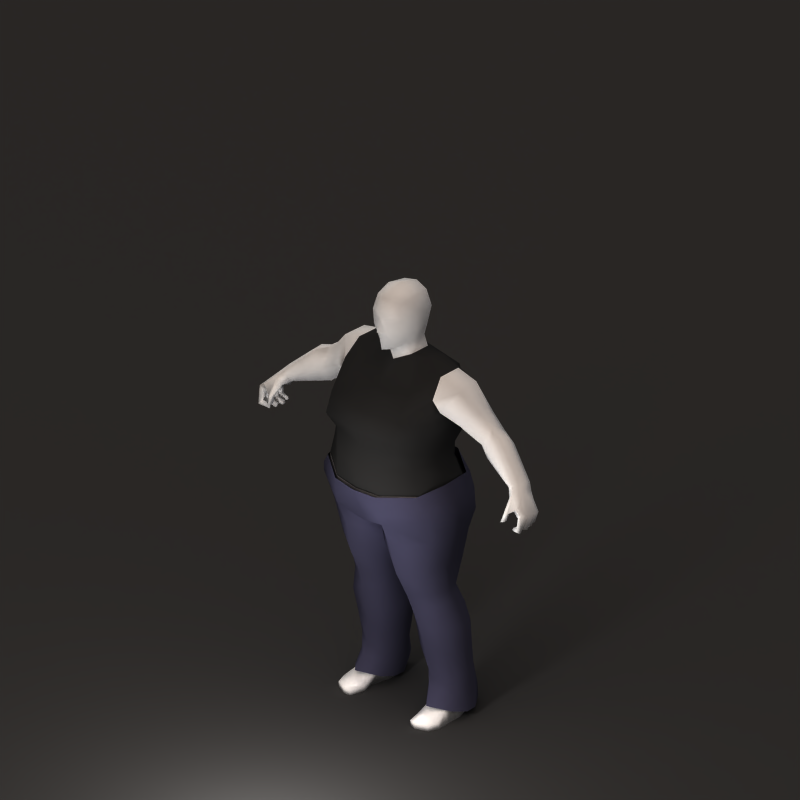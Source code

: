 # Source: jeans_fem_large.blend  (saved by Blender 2.67.0; exported with 4.5.12 LTS)
import bpy
from mathutils import Matrix  # noqa: F401  (used for matrix-valued properties, if any)

bpy.ops.wm.read_factory_settings(use_empty=True)
scene = bpy.context.scene
scene.name = 'Scene'

# ---- collections
col_collection_1 = bpy.data.collections.new('Collection 1'); scene.collection.children.link(col_collection_1)
col_collection_3 = bpy.data.collections.new('Collection 3'); scene.collection.children.link(col_collection_3)
col_collection_5 = bpy.data.collections.new('Collection 5'); scene.collection.children.link(col_collection_5)

# ---- materials (node trees are filled in below, after node groups)
mat_skin = bpy.data.materials.new('Skin')
mat_skin.alpha_threshold = 0.0
mat_skin.diffuse_color = (1.0, 1.0, 1.0, 1.0)
mat_skin.specular_color = (0.7333, 0.6766, 0.5327)
mat_skin.roughness = 0.5
mat_skin.specular_intensity = 0.25
mat_skin.line_color = (0.0, 0.0, 0.0, 1.0)
mat_cloth = bpy.data.materials.new('Cloth')
mat_cloth.alpha_threshold = 0.0
mat_cloth.diffuse_color = (0.1667, 0.1667, 0.1667, 1.0)
mat_cloth.roughness = 0.5
mat_cloth.specular_intensity = 0.0
mat_cloth.line_color = (0.0, 0.0, 0.0, 1.0)
mat_clothed = bpy.data.materials.new('Clothed')
mat_clothed.alpha_threshold = 0.0
mat_clothed.roughness = 0.5
mat_shadow = bpy.data.materials.new('Shadow')
mat_shadow.alpha_threshold = 0.0
mat_shadow.diffuse_color = (0.2159, 0.2159, 0.2159, 1.0)
mat_shadow.roughness = 0.5
mat_shadow.specular_intensity = 0.0
mat_shadow.line_color = (0.0, 0.0, 0.0, 0.5)
mat_denim = bpy.data.materials.new('Denim')
mat_denim.alpha_threshold = 0.0
mat_denim.diffuse_color = (0.2463, 0.2426, 0.3267, 1.0)
mat_denim.specular_color = (0.399, 0.4276, 0.5067)
mat_denim.roughness = 0.5
mat_denim.specular_intensity = 0.3
mat_denim.line_color = (0.0, 0.0, 0.0, 1.0)

# ---- material node trees

# ---- world
world_world = bpy.data.worlds.new('World'); scene.world = world_world
world_world.color = (0.5, 0.5, 0.5)
world_world.use_sun_shadow = False
world_world.sun_shadow_jitter_overblur = 0.0
world_world.cycles.sampling_method = 'MANUAL'
world_world.cycles.sample_map_resolution = 256
world_world.light_settings.ao_factor = 0.33

# ---- cameras
cam_camera = bpy.data.cameras.new('Camera')
cam_camera.type = 'ORTHO'
cam_camera.passepartout_alpha = 0.2
cam_camera.clip_end = 100.0
cam_camera.lens = 60.0
cam_camera.sensor_width = 32.0
cam_camera.sensor_height = 18.0
cam_camera.ortho_scale = 2.8
cam_camera.show_passepartout = False
cam_camera.show_safe_areas = True
cam_camera.dof.focus_distance = 0.0
cam_camera.dof.aperture_fstop = 128.0

# ---- lights
light_sun_000 = bpy.data.lights.new('Sun.000', 'SUN')
light_sun_000.transmission_factor = 0.0
light_sun_000.angle = 1.571
light_sun_000.energy = 1.0
light_sun_000.shadow_buffer_clip_start = 0.5
light_sun_000.shadow_soft_size = 1.0
light_sun_000.shadow_cascade_max_distance = 1000.0
light_sun_000.cycles.use_multiple_importance_sampling = False
light_sun_002 = bpy.data.lights.new('Sun.002', 'SUN')
light_sun_002.color = (0.6961, 0.6865, 1.0)
light_sun_002.transmission_factor = 0.0
light_sun_002.angle = 1.571
light_sun_002.energy = 0.25
light_sun_002.shadow_buffer_clip_start = 0.5
light_sun_002.shadow_soft_size = 1.0
light_sun_002.shadow_cascade_max_distance = 1000.0
light_sun_002.cycles.use_multiple_importance_sampling = False
light_sun_003 = bpy.data.lights.new('Sun.003', 'SUN')
light_sun_003.color = (0.814, 0.6377, 0.5099)
light_sun_003.transmission_factor = 0.0
light_sun_003.angle = 1.571
light_sun_003.energy = 1.0
light_sun_003.shadow_buffer_clip_start = 0.5
light_sun_003.shadow_soft_size = 1.0
light_sun_003.shadow_cascade_max_distance = 1000.0
light_sun_003.cycles.use_multiple_importance_sampling = False
light_point = bpy.data.lights.new('Point', 'POINT')
light_point.transmission_factor = 0.0
light_point.energy = 25.0
light_point.shadow_buffer_clip_start = 0.5
light_point.shadow_soft_size = 0.1
light_point.shadow_maximum_resolution = 0.006
light_point.use_absolute_resolution = True
light_point.cycles.use_multiple_importance_sampling = False

# ---- meshes
me_mehumanmale_001 = bpy.data.meshes.new('meHumanMale.001')
me_mehumanmale_001.from_pydata([(0.0, -0.2049, 1.265), (0.0, -0.09108, 1.456), (0.0, -0.1162, 1.318), (0.0, -0.03307, 1.396), (0.0, 0.1118, 1.416), (0.0, -0.1007, 1.593), (0.0, 0.1174, 1.588), (0.0, -0.07523, 1.662), (-0.01888, 0.0582, 0.6928), (0.008186, -0.05344, 0.6907), (0.09722, -0.1276, 0.7295), (0.09933, 0.1459, 0.7258), (0.237, -0.06441, 0.7692), (0.2376, 0.07677, 0.7639), (0.05839, 0.1064, 0.3683), (0.143, 0.1514, 0.3897), (0.2313, 0.09964, 0.3883), (0.2312, 0.01852, 0.3672), (0.1429, -0.01854, 0.3462), (0.07449, 0.0194, 0.3406), (0.2379, 0.1537, 1.293), (0.2781, 0.09991, 1.365), (0.2864, 0.01425, 1.359), (0.2397, -0.04217, 1.278), (0.2128, 0.101, 1.217), (0.2042, 0.02387, 1.236), (0.05442, 0.07715, 1.656), (0.05509, -0.05458, 1.648), (0.06501, 0.09205, 1.589), (0.06773, -0.06672, 1.587), (0.04063, -0.05926, 1.469), (0.06347, 0.07156, 1.521), (0.1279, 0.1942, 1.251), (0.1596, -0.1787, 1.262), (0.05863, -0.00475, 1.48), (0.0571, 0.06422, 1.48), (0.1504, -0.09978, 0.024), (0.1743, -0.106, 0.02632), (0.2195, -0.08524, 0.024), (0.1504, -0.09548, -4.134e-05), (0.1747, -0.1017, -4.134e-05), (0.2217, -0.08094, -4.134e-05), (0.1721, 0.1389, -4.113e-05), (0.2098, 0.1158, -4.113e-05), (0.2272, 0.0695, -4.113e-05), (0.1883, 0.06935, -4.113e-05), (0.1351, 0.07421, -4.026e-05), (0.136, 0.1158, -4.113e-05), (0.05486, 0.07855, 0.4821), (0.06428, -0.0004427, 0.4585), (0.1265, -0.03669, 0.4375), (0.1955, -0.0004427, 0.4697), (0.1931, 0.07855, 0.4934), (0.1215, 0.1136, 0.4866), (0.1717, 0.1275, 0.07969), (0.2056, 0.1001, 0.07969), (0.2056, 0.06046, 0.07969), (0.1717, 0.03195, 0.07969), (0.1378, 0.06046, 0.07969), (0.1378, 0.1001, 0.07969), (0.0, 0.1888, 0.8202), (0.2541, 0.1053, 0.9314), (0.1119, 0.2152, 0.8865), (0.1027, -0.2051, 0.8893), (0.229, -0.1257, 0.945), (0.2416, 0.07934, 0.9608), (0.1028, 0.1828, 0.9449), (0.2209, -0.1246, 0.9657), (0.1038, -0.2067, 0.9535), (0.08506, 0.1335, 1.111), (0.1401, -0.1735, 1.123), (0.1871, -0.1227, 1.12), (0.2069, 0.06572, 1.109), (0.0, -0.2047, 1.125), (0.1303, -0.08929, 1.322), (0.05856, -0.002499, 1.426), (0.06397, 0.07422, 1.431), (0.1218, 0.172, 1.344), (0.1443, 0.116, 1.375), (0.1297, 0.09033, 1.417), (0.1288, 0.02617, 1.418), (0.1779, -0.03337, 1.351), (0.2219, -0.06607, 1.225), (0.2116, 0.1342, 1.218), (0.3878, 0.1311, 1.2), (0.4096, 0.07243, 1.244), (0.4039, 0.05065, 1.244), (0.3935, 0.01743, 1.184), (0.3441, 0.05889, 1.153), (0.3499, 0.1023, 1.153), (0.0, 0.1879, 0.9508), (0.174, -0.04651, 0.04221), (0.1352, -0.04352, 0.02624), (0.134, -0.03944, -4.092e-05), (0.2344, -0.04352, 0.02624), (0.2371, -0.03944, -4.134e-05), (0.1881, -0.0401, -4.134e-05), (0.08462, 0.1112, 0.2696), (0.1523, 0.165, 0.3021), (0.2266, 0.1067, 0.281), (0.2165, 0.03495, 0.2699), (0.1477, 0.006269, 0.2635), (0.0954, 0.03944, 0.2554), (0.00209, 0.09223, 0.7474), (0.001432, -0.06572, 0.7551), (0.1114, -0.1778, 0.8427), (0.1057, 0.2083, 0.7992), (0.258, -0.09952, 0.8763), (0.2515, 0.1018, 0.8473), (0.09602, 0.1632, 1.169), (0.1563, -0.2106, 1.186), (0.2096, -0.09732, 1.18), (0.2205, 0.115, 1.18), (0.0, 0.1417, 1.166), (0.2189, 0.1618, 1.313), (0.199, 0.08968, 1.392), (0.2011, -1.367e-05, 1.391), (0.2159, -0.05482, 1.324), (0.207, 0.1039, 1.247), (0.2302, -0.01846, 1.263), (0.07545, 0.007863, 1.525), (0.06155, -0.06733, 1.53), (0.0798, 0.009571, 1.586), (0.06511, 0.007558, 1.663), (0.3858, 0.04672, 1.118), (0.4171, 0.01507, 1.166), (0.4506, 0.02811, 1.223), (0.4626, 0.07338, 1.223), (0.4405, 0.1262, 1.169), (0.398, 0.09193, 1.118), (0.5519, 0.05748, 1.066), (0.5388, 0.009244, 1.068), (0.5481, -0.008974, 1.09), (0.5669, -0.006618, 1.105), (0.5835, 0.03672, 1.11), (0.5782, 0.06609, 1.095), (0.6262, 0.02379, 1.055), (0.5979, 0.02688, 1.027), (0.619, -0.01182, 1.06), (0.5973, -0.01558, 1.025), (0.6158, 0.0487, 1.044), (0.591, 0.04821, 1.017), (0.6514, 0.02769, 1.013), (0.6328, 0.02444, 0.9994), (0.6233, 0.04706, 1.002), (0.6396, 0.04759, 1.007), (0.6249, 0.04297, 0.9601), (0.6198, 0.04253, 0.9756), (0.6207, 0.02698, 0.977), (0.626, 0.02736, 0.9599), (0.5881, 0.02501, 0.9649), (0.5909, 0.02701, 0.9766), (0.5891, 0.03441, 0.9762), (0.5855, 0.0355, 0.9656), (0.5749, -0.05434, 0.9891), (0.5778, -0.08006, 0.9902), (0.5875, -0.07164, 0.9906), (0.5844, -0.05517, 0.9888), (0.5888, -0.0471, 1.016), (0.5918, -0.06136, 1.018), (0.5775, -0.06313, 1.02), (0.5741, -0.04709, 1.017), (0.5631, 0.0168, 1.051), (0.5613, -0.01953, 1.058), (0.6052, 0.01047, 1.083), (0.583, -0.02418, 1.084), (0.6086, -0.03297, 0.9503), (0.6011, -0.04476, 0.954), (0.6092, -0.03195, 0.962), (0.604, -0.0402, 0.9645), (0.6287, -0.04949, 0.98), (0.6361, -0.03734, 0.9735), (0.64, -0.06196, 0.9649), (0.6473, -0.04982, 0.9583), (0.5867, 0.01956, 0.9545), (0.5878, 0.01794, 0.9665), (0.5881, 0.007421, 0.9682), (0.5873, 0.004453, 0.9551), (0.6258, 0.005631, 0.9543), (0.6189, 0.007447, 0.9702), (0.6227, 0.02271, 0.9686), (0.6295, 0.02101, 0.9543), (0.5997, -0.001335, 0.9577), (0.6015, -0.00602, 0.9459), (0.5955, -0.01988, 0.9503), (0.5945, -0.0136, 0.9616), (0.6303, -0.02267, 0.9781), (0.6389, -0.02874, 0.964), (0.645, -0.01238, 0.9604), (0.6364, -0.00631, 0.9745), (0.596, 0.05546, 1.07), (0.5715, 0.0539, 1.049), (0.6363, 0.001774, 0.9992), (0.6567, 0.005069, 1.019), (0.6575, -0.02382, 1.025), (0.6472, -0.04898, 1.031), (0.6242, -0.04899, 1.047), (0.6382, -0.02527, 1.002), (0.629, -0.04518, 1.012), (0.603, -0.03798, 1.024), (-0.603, -0.03798, 1.024), (-0.629, -0.04518, 1.012), (-0.6382, -0.02527, 1.002), (-0.6242, -0.04899, 1.047), (-0.6472, -0.04898, 1.031), (-0.6575, -0.02382, 1.025), (-0.6567, 0.005069, 1.019), (-0.6363, 0.001774, 0.9992), (-0.5715, 0.0539, 1.049), (-0.596, 0.05546, 1.07), (-0.6364, -0.00631, 0.9745), (-0.645, -0.01238, 0.9604), (-0.6389, -0.02874, 0.964), (-0.6303, -0.02267, 0.9781), (-0.5945, -0.0136, 0.9616), (-0.5955, -0.01988, 0.9503), (-0.6015, -0.00602, 0.9459), (-0.5997, -0.001335, 0.9577), (-0.6295, 0.02101, 0.9543), (-0.6227, 0.02271, 0.9686), (-0.6189, 0.007447, 0.9702), (-0.6258, 0.005631, 0.9543), (-0.5873, 0.004453, 0.9551), (-0.5881, 0.007421, 0.9682), (-0.5878, 0.01794, 0.9665), (-0.5867, 0.01956, 0.9545), (-0.6473, -0.04982, 0.9583), (-0.64, -0.06196, 0.9649), (-0.6361, -0.03734, 0.9735), (-0.6287, -0.04949, 0.98), (-0.604, -0.0402, 0.9645), (-0.6092, -0.03195, 0.962), (-0.6011, -0.04476, 0.954), (-0.6086, -0.03297, 0.9503), (-0.583, -0.02418, 1.084), (-0.6052, 0.01047, 1.083), (-0.5613, -0.01953, 1.058), (-0.5631, 0.0168, 1.051), (-0.5741, -0.04709, 1.017), (-0.5775, -0.06313, 1.02), (-0.5918, -0.06136, 1.018), (-0.5888, -0.0471, 1.016), (-0.5844, -0.05517, 0.9888), (-0.5875, -0.07164, 0.9906), (-0.5778, -0.08006, 0.9902), (-0.5749, -0.05434, 0.9891), (-0.5855, 0.0355, 0.9656), (-0.5891, 0.03441, 0.9762), (-0.5909, 0.02701, 0.9766), (-0.5881, 0.02501, 0.9649), (-0.626, 0.02736, 0.9599), (-0.6207, 0.02698, 0.977), (-0.6198, 0.04253, 0.9756), (-0.6249, 0.04297, 0.9601), (-0.6396, 0.04759, 1.007), (-0.6233, 0.04706, 1.002), (-0.6328, 0.02444, 0.9994), (-0.6514, 0.02769, 1.013), (-0.591, 0.04821, 1.017), (-0.6158, 0.0487, 1.044), (-0.5973, -0.01558, 1.025), (-0.619, -0.01182, 1.06), (-0.5979, 0.02688, 1.027), (-0.6262, 0.02379, 1.055), (-0.5782, 0.06609, 1.095), (-0.5835, 0.03672, 1.11), (-0.5669, -0.006618, 1.105), (-0.5481, -0.008974, 1.09), (-0.5388, 0.009244, 1.068), (-0.5519, 0.05748, 1.066), (-0.398, 0.09193, 1.118), (-0.4405, 0.1262, 1.169), (-0.4626, 0.07338, 1.223), (-0.4506, 0.02811, 1.223), (-0.4171, 0.01507, 1.166), (-0.3858, 0.04672, 1.118), (0.0, 0.009854, 1.691), (-0.06511, 0.007558, 1.663), (-0.0798, 0.009571, 1.586), (-0.06155, -0.06733, 1.53), (-0.07545, 0.007863, 1.525), (-0.2302, -0.01846, 1.263), (-0.207, 0.1039, 1.247), (-0.2159, -0.05482, 1.324), (-0.2011, -1.367e-05, 1.391), (-0.199, 0.08968, 1.392), (-0.2189, 0.1618, 1.313), (0.0, -0.2358, 1.189), (-0.2205, 0.115, 1.18), (-0.2096, -0.09732, 1.18), (-0.1563, -0.2106, 1.186), (-0.09602, 0.1632, 1.169), (-0.2515, 0.1018, 0.8473), (-0.258, -0.09952, 0.8763), (-0.1057, 0.2083, 0.7992), (-0.1114, -0.1778, 0.8427), (-0.001432, -0.06572, 0.7551), (-0.00209, 0.09223, 0.7474), (-0.0954, 0.03944, 0.2554), (-0.1477, 0.006269, 0.2635), (-0.2165, 0.03495, 0.2699), (-0.2266, 0.1067, 0.281), (-0.1523, 0.165, 0.3021), (-0.08462, 0.1112, 0.2696), (-0.1881, -0.0401, -4.134e-05), (-0.2371, -0.03944, -4.134e-05), (-0.2344, -0.04352, 0.02624), (-0.134, -0.03944, -4.092e-05), (-0.1352, -0.04352, 0.02624), (-0.174, -0.04651, 0.04221), (0.0, 0.1173, 1.113), (-0.3499, 0.1023, 1.153), (-0.3441, 0.05889, 1.153), (-0.3935, 0.01743, 1.184), (-0.4039, 0.05065, 1.244), (-0.4096, 0.07243, 1.244), (-0.3878, 0.1311, 1.2), (-0.2116, 0.1342, 1.218), (-0.2219, -0.06607, 1.225), (-0.1779, -0.03337, 1.351), (-0.1288, 0.02617, 1.418), (-0.1297, 0.09033, 1.417), (-0.1443, 0.116, 1.375), (-0.1218, 0.172, 1.344), (-0.06397, 0.07422, 1.431), (-0.05856, -0.002499, 1.426), (-0.1303, -0.08929, 1.322), (-0.2069, 0.06572, 1.109), (-0.1871, -0.1227, 1.12), (-0.1401, -0.1735, 1.123), (-0.08506, 0.1335, 1.111), (-0.1038, -0.2067, 0.9535), (-0.2209, -0.1246, 0.9657), (-0.1028, 0.1828, 0.9449), (-0.2416, 0.07934, 0.9608), (0.0, -0.2182, 0.9503), (-0.229, -0.1257, 0.945), (-0.1027, -0.2051, 0.8893), (-0.1119, 0.2152, 0.8865), (-0.2541, 0.1053, 0.9314), (0.0, -0.1519, 0.7961), (-0.1378, 0.1001, 0.07969), (-0.1378, 0.06046, 0.07969), (-0.1717, 0.03195, 0.07969), (-0.2056, 0.06046, 0.07969), (-0.2056, 0.1001, 0.07969), (-0.1717, 0.1275, 0.07969), (-0.1215, 0.1136, 0.4866), (-0.1931, 0.07855, 0.4934), (-0.1955, -0.0004427, 0.4697), (-0.1265, -0.03669, 0.4375), (-0.06428, -0.0004427, 0.4585), (-0.05486, 0.07855, 0.4821), (-0.136, 0.1158, -4.113e-05), (-0.1351, 0.07421, -4.026e-05), (-0.1883, 0.06935, -4.113e-05), (-0.2272, 0.0695, -4.113e-05), (-0.2098, 0.1158, -4.113e-05), (-0.1721, 0.1389, -4.113e-05), (-0.2217, -0.08094, -4.134e-05), (-0.1747, -0.1017, -4.134e-05), (-0.1504, -0.09548, -4.134e-05), (-0.2195, -0.08524, 0.024), (-0.1743, -0.106, 0.02632), (-0.1504, -0.09978, 0.024), (-0.0571, 0.06422, 1.48), (-0.05863, -0.00475, 1.48), (-0.1596, -0.1787, 1.262), (-0.1279, 0.1942, 1.251), (-0.06347, 0.07156, 1.521), (-0.04063, -0.05926, 1.469), (-0.06773, -0.06672, 1.587), (-0.06501, 0.09205, 1.589), (-0.05509, -0.05458, 1.648), (-0.05442, 0.07715, 1.656), (-0.2042, 0.02387, 1.236), (-0.2128, 0.101, 1.217), (-0.2397, -0.04217, 1.278), (-0.2864, 0.01425, 1.359), (-0.2781, 0.09991, 1.365), (-0.2379, 0.1537, 1.293), (-0.07449, 0.0194, 0.3406), (-0.1429, -0.01854, 0.3462), (-0.2312, 0.01852, 0.3672), (-0.2313, 0.09964, 0.3883), (-0.143, 0.1514, 0.3897), (-0.05839, 0.1064, 0.3683), (-0.2376, 0.07677, 0.7639), (-0.237, -0.06441, 0.7692), (-0.09933, 0.1459, 0.7258), (-0.09722, -0.1276, 0.7295), (-0.008186, -0.05344, 0.6907), (0.01888, 0.0582, 0.6928), (0.0, 0.08264, 1.67), (0.0, 0.187, 1.227), (0.0, 0.08562, 1.47), (0.0, 0.1583, 1.331), (0.0, 0.09351, 1.519), (0.0, -0.03271, 1.434), (0.1196, -0.0455, 0.5071), (0.1906, -0.01547, 0.5206), (0.06031, -0.006094, 0.499), (0.04544, 0.05341, 0.5052), (0.1899, 0.05966, 0.5242), (0.1185, 0.09662, 0.5129), (-0.1185, 0.09662, 0.5129), (-0.1899, 0.05966, 0.5242), (-0.04544, 0.05341, 0.5052), (-0.06031, -0.006094, 0.499), (-0.1906, -0.01547, 0.5206), (-0.1196, -0.0455, 0.5071), (0.07992, 0.1395, 1.038), (0.2042, 0.06462, 1.045), (0.1892, -0.1347, 1.056), (0.1054, -0.2041, 1.054), (-0.1054, -0.2041, 1.054), (-0.1892, -0.1347, 1.056), (-0.2042, 0.06462, 1.045), (-0.07992, 0.1395, 1.038), (0.0, -0.2276, 1.052), (0.0, 0.1317, 1.037), (-0.01472, -0.09056, 1.525), (0.01472, -0.09056, 1.525), (0.0, -0.1004, 1.522), (-0.01033, -0.09186, 1.575), (0.01033, -0.09186, 1.575), (0.0, -0.09728, 1.578), (-0.02072, -0.08901, 1.532), (0.02072, -0.08901, 1.532), (0.0, -0.1157, 1.537), (-0.4746, 0.07485, 1.092), (-0.5092, 0.0964, 1.132), (-0.5229, 0.05519, 1.167), (-0.5086, 0.01086, 1.165), (-0.4824, 0.003117, 1.129), (-0.462, 0.02812, 1.093), (0.462, 0.02812, 1.093), (0.4824, 0.003117, 1.129), (0.5086, 0.01086, 1.165), (0.5229, 0.05519, 1.167), (0.5092, 0.0964, 1.132), (0.4746, 0.07485, 1.092), (0.1133, 0.09737, 0.1748), (0.164, 0.1316, 0.1863), (0.2178, 0.09522, 0.1802), (0.213, 0.04834, 0.1749), (0.1618, 0.02078, 0.1719), (0.1185, 0.05048, 0.168), (-0.1185, 0.05048, 0.168), (-0.1618, 0.02078, 0.1719), (-0.213, 0.04834, 0.1749), (-0.2178, 0.09522, 0.1802), (-0.164, 0.1316, 0.1863), (-0.1133, 0.09737, 0.1748), (0.1144, -0.1105, 0.6134), (0.2091, -0.06455, 0.6409), (0.03825, -0.03503, 0.5744), (0.01205, 0.06178, 0.5822), (0.209, 0.07583, 0.6401), (0.1149, 0.138, 0.6057), (-0.1149, 0.138, 0.6057), (-0.209, 0.07583, 0.6401), (-0.01205, 0.06178, 0.5822), (-0.03825, -0.03503, 0.5744), (-0.2091, -0.06455, 0.6409), (-0.1144, -0.1105, 0.6134), (0.1729, -0.009896, 0.05753), (0.1365, 0.003482, 0.04955), (0.1498, 0.007119, -4.059e-05), (0.22, 0.003482, 0.04955), (0.2322, 0.004763, -4.125e-05), (0.1906, 0.004361, -4.125e-05), (-0.1906, 0.004361, -4.125e-05), (-0.2322, 0.004763, -4.125e-05), (-0.22, 0.003482, 0.04955), (-0.1498, 0.007119, -4.059e-05), (-0.1365, 0.003482, 0.04955), (-0.1729, -0.009896, 0.05753), (0.3195, 0.1419, 1.243), (0.3455, 0.08611, 1.293), (0.3469, 0.03333, 1.29), (0.3232, -0.005965, 1.232), (0.2718, 0.09068, 1.182), (0.2775, 0.04221, 1.187), (-0.2775, 0.04221, 1.187), (-0.2718, 0.09068, 1.182), (-0.3232, -0.005965, 1.232), (-0.3469, 0.03333, 1.29), (-0.3455, 0.08611, 1.293), (-0.3195, 0.1419, 1.243)], [], [(88, 89, 129, 124), (87, 88, 124, 125), (86, 87, 125, 126), (85, 86, 126, 127), (84, 85, 127, 128), (89, 84, 128, 129), (47, 42, 45, 46), (45, 42, 43, 44), (6, 393, 26, 28), (29, 27, 7, 5), (397, 6, 28, 31), (395, 397, 31, 35), (1, 398, 34, 30), (77, 32, 394, 396), (2, 0, 33, 74), (4, 395, 35, 76), (398, 3, 75, 34), (76, 35, 34, 75), (77, 396, 4, 76), (75, 3, 2, 74), (37, 40, 41, 38), (36, 39, 40, 37), (54, 42, 47, 59), (55, 43, 42, 54), (56, 44, 43, 55), (59, 47, 46, 58), (67, 64, 61, 65), (335, 340, 63, 68), (66, 62, 60, 90), (65, 61, 62, 66), (68, 63, 64, 67), (80, 75, 74, 81), (79, 76, 75, 80), (78, 77, 76, 79), (92, 36, 37, 91), (91, 37, 38, 94), (93, 39, 36, 92), (96, 40, 39, 93), (94, 38, 41, 95), (95, 41, 40, 96), (15, 98, 97, 14), (16, 99, 98, 15), (17, 100, 99, 16), (18, 101, 100, 17), (19, 102, 101, 18), (14, 97, 102, 19), (60, 103, 104, 340), (103, 8, 9, 104), (62, 106, 103, 60), (106, 11, 8, 103), (340, 104, 105, 63), (104, 9, 10, 105), (63, 105, 107, 64), (105, 10, 12, 107), (61, 108, 106, 62), (108, 13, 11, 106), (64, 107, 108, 61), (107, 12, 13, 108), (310, 113, 109, 69), (112, 72, 69, 109), (70, 110, 287, 73), (110, 70, 71, 111), (111, 71, 72, 112), (25, 119, 118, 24), (119, 82, 83, 118), (114, 20, 24, 118), (20, 114, 115, 21), (114, 78, 79, 115), (21, 115, 116, 22), (115, 79, 80, 116), (22, 116, 117, 23), (116, 80, 81, 117), (23, 117, 119, 25), (30, 34, 120, 121), (31, 120, 34, 35), (29, 121, 120, 122), (28, 122, 120, 31), (27, 29, 122, 123), (26, 123, 122, 28), (7, 27, 123, 276), (393, 276, 123, 26), (149, 142, 143, 148), (181, 180, 143, 142), (199, 139, 197, 198), (144, 143, 137, 141), (191, 141, 137, 162), (199, 163, 162, 139), (192, 162, 137, 143), (197, 139, 162, 192), (196, 195, 194, 138), (196, 138, 164, 165), (194, 193, 164, 138), (190, 164, 136, 140), (145, 140, 136, 142), (193, 142, 136, 164), (145, 144, 141, 140), (190, 140, 141, 191), (135, 190, 191, 130), (145, 146, 147, 144), (142, 149, 146, 145), (144, 147, 148, 143), (148, 151, 150, 149), (147, 152, 151, 148), (149, 150, 153, 146), (146, 153, 152, 147), (151, 152, 153, 150), (132, 131, 162, 163), (131, 130, 191, 162), (135, 134, 164, 190), (134, 133, 165, 164), (133, 132, 163, 165), (156, 155, 154, 157), (161, 154, 155, 160), (158, 157, 154, 161), (160, 155, 156, 159), (159, 156, 157, 158), (196, 159, 158, 199), (165, 160, 159, 196), (199, 158, 161, 163), (163, 161, 160, 165), (169, 168, 166, 167), (172, 167, 166, 173), (173, 166, 168, 171), (170, 169, 167, 172), (171, 168, 169, 170), (197, 171, 170, 198), (198, 170, 172, 195), (194, 173, 171, 197), (195, 172, 173, 194), (176, 175, 174, 177), (181, 174, 175, 180), (178, 177, 174, 181), (180, 175, 176, 179), (179, 176, 177, 178), (192, 179, 178, 193), (143, 180, 179, 192), (193, 178, 181, 142), (185, 182, 183, 184), (189, 182, 185, 186), (188, 183, 182, 189), (187, 184, 183, 188), (186, 185, 184, 187), (197, 186, 187, 194), (194, 187, 188, 193), (193, 188, 189, 192), (192, 189, 186, 197), (199, 198, 195, 196), (17, 51, 50, 18), (16, 52, 51, 17), (18, 50, 49, 19), (14, 19, 49, 48), (14, 48, 53, 15), (15, 53, 52, 16), (385, 384, 348, 347), (386, 385, 347, 352), (386, 352, 351, 381), (382, 381, 351, 350), (384, 383, 349, 348), (383, 382, 350, 349), (200, 203, 204, 201), (207, 202, 213, 210), (206, 207, 210, 211), (205, 206, 211, 212), (202, 205, 212, 213), (213, 212, 215, 214), (212, 211, 216, 215), (211, 210, 217, 216), (210, 213, 214, 217), (214, 215, 216, 217), (206, 257, 218, 221), (256, 207, 220, 219), (207, 206, 221, 220), (220, 221, 222, 223), (219, 220, 223, 224), (221, 218, 225, 222), (218, 219, 224, 225), (223, 222, 225, 224), (204, 205, 226, 227), (205, 202, 228, 226), (201, 204, 227, 229), (202, 201, 229, 228), (228, 229, 230, 231), (229, 227, 232, 230), (226, 228, 231, 233), (227, 226, 233, 232), (230, 232, 233, 231), (236, 234, 239, 238), (200, 236, 238, 241), (234, 203, 240, 239), (203, 200, 241, 240), (240, 241, 242, 243), (239, 240, 243, 244), (241, 238, 245, 242), (238, 239, 244, 245), (243, 242, 245, 244), (266, 234, 236, 267), (265, 235, 234, 266), (264, 209, 235, 265), (268, 237, 208, 269), (267, 236, 237, 268), (248, 249, 246, 247), (253, 252, 247, 246), (250, 253, 246, 249), (252, 251, 248, 247), (251, 250, 249, 248), (255, 256, 251, 252), (257, 254, 253, 250), (254, 255, 252, 253), (264, 269, 208, 209), (209, 208, 258, 259), (254, 259, 258, 255), (206, 235, 263, 257), (254, 257, 263, 259), (209, 259, 263, 235), (205, 261, 235, 206), (203, 234, 235, 261), (203, 261, 205, 204), (202, 207, 237, 260), (207, 256, 262, 237), (200, 260, 237, 236), (208, 237, 262, 258), (255, 258, 262, 256), (200, 201, 202, 260), (218, 257, 256, 219), (250, 251, 256, 257), (393, 374, 277, 276), (7, 276, 277, 373), (374, 372, 278, 277), (373, 277, 278, 371), (372, 369, 280, 278), (371, 278, 280, 279), (369, 365, 366, 280), (370, 279, 280, 366), (377, 375, 281, 283), (284, 283, 319, 320), (378, 377, 283, 284), (285, 284, 320, 321), (379, 378, 284, 285), (286, 285, 321, 322), (380, 379, 285, 286), (286, 282, 376, 380), (281, 282, 317, 318), (375, 376, 282, 281), (289, 288, 327, 328), (290, 289, 328, 329), (329, 73, 287, 290), (288, 291, 330, 327), (310, 330, 291, 113), (293, 292, 387, 388), (336, 339, 292, 293), (292, 294, 389, 387), (339, 338, 294, 292), (295, 293, 388, 390), (337, 336, 293, 295), (296, 295, 390, 391), (340, 337, 295, 296), (294, 297, 392, 389), (338, 60, 297, 294), (297, 296, 391, 392), (60, 340, 296, 297), (386, 381, 298, 303), (381, 382, 299, 298), (382, 383, 300, 299), (383, 384, 301, 300), (384, 385, 302, 301), (385, 386, 303, 302), (305, 304, 360, 359), (306, 305, 359, 362), (304, 307, 361, 360), (307, 308, 364, 361), (309, 306, 362, 363), (308, 309, 363, 364), (322, 321, 324, 323), (321, 320, 325, 324), (320, 319, 326, 325), (331, 332, 336, 337), (334, 333, 338, 339), (333, 90, 60, 338), (335, 331, 337, 340), (332, 334, 339, 336), (341, 342, 354, 353), (344, 345, 357, 356), (345, 346, 358, 357), (346, 341, 353, 358), (364, 363, 360, 361), (363, 362, 359, 360), (325, 326, 2, 3), (323, 324, 4, 396), (324, 325, 366, 365), (398, 366, 325, 3), (4, 324, 365, 395), (367, 0, 2, 326), (323, 396, 394, 368), (1, 370, 366, 398), (395, 365, 369, 397), (397, 369, 372, 6), (371, 5, 7, 373), (6, 372, 374, 393), (355, 356, 357, 358), (353, 354, 355, 358), (311, 270, 271, 316), (316, 271, 272, 315), (315, 272, 273, 314), (314, 273, 274, 313), (313, 274, 275, 312), (312, 275, 270, 311), (399, 50, 51, 400), (401, 49, 50, 399), (402, 48, 49, 401), (400, 51, 52, 403), (403, 52, 53, 404), (404, 53, 48, 402), (407, 352, 347, 405), (405, 347, 348, 406), (406, 348, 349, 409), (408, 351, 352, 407), (410, 350, 351, 408), (409, 349, 350, 410), (69, 411, 420, 310), (411, 66, 90, 420), (72, 412, 411, 69), (412, 65, 66, 411), (71, 413, 412, 72), (413, 67, 65, 412), (70, 414, 413, 71), (414, 68, 67, 413), (73, 419, 414, 70), (419, 335, 68, 414), (329, 415, 419, 73), (415, 331, 335, 419), (328, 416, 415, 329), (416, 332, 331, 415), (327, 417, 416, 328), (417, 334, 332, 416), (330, 418, 417, 327), (418, 333, 334, 417), (310, 420, 418, 330), (420, 90, 333, 418), (0, 367, 290, 287), (0, 287, 110, 33), (33, 110, 111, 82), (82, 111, 112, 83), (32, 83, 112, 109), (32, 109, 113, 394), (113, 291, 368, 394), (288, 317, 368, 291), (288, 289, 318, 317), (289, 290, 367, 318), (32, 77, 78, 114), (286, 322, 323, 368), (117, 33, 82, 119), (326, 319, 283, 367), (281, 318, 367, 283), (32, 114, 118, 83), (282, 286, 368, 317), (1, 30, 422, 423), (1, 423, 421, 370), (30, 121, 428, 422), (29, 425, 428, 121), (5, 426, 425, 29), (5, 371, 424, 426), (279, 427, 424, 371), (279, 370, 421, 427), (421, 423, 429, 427), (422, 428, 429, 423), (426, 424, 427, 429), (428, 425, 426, 429), (270, 430, 431, 271), (430, 269, 264, 431), (271, 431, 432, 272), (431, 264, 265, 432), (272, 432, 433, 273), (432, 265, 266, 433), (273, 433, 434, 274), (433, 266, 267, 434), (274, 434, 435, 275), (434, 267, 268, 435), (275, 435, 430, 270), (435, 268, 269, 430), (129, 441, 436, 124), (441, 130, 131, 436), (124, 436, 437, 125), (436, 131, 132, 437), (125, 437, 438, 126), (437, 132, 133, 438), (126, 438, 439, 127), (438, 133, 134, 439), (127, 439, 440, 128), (439, 134, 135, 440), (128, 440, 441, 129), (440, 135, 130, 441), (98, 443, 442, 97), (443, 54, 59, 442), (99, 444, 443, 98), (444, 55, 54, 443), (100, 445, 444, 99), (445, 56, 55, 444), (101, 446, 445, 100), (446, 57, 56, 445), (102, 447, 446, 101), (447, 58, 57, 446), (97, 442, 447, 102), (442, 59, 58, 447), (298, 448, 453, 303), (448, 342, 341, 453), (299, 449, 448, 298), (449, 343, 342, 448), (300, 450, 449, 299), (450, 344, 343, 449), (301, 451, 450, 300), (451, 345, 344, 450), (302, 452, 451, 301), (452, 346, 345, 451), (303, 453, 452, 302), (453, 341, 346, 452), (10, 454, 455, 12), (454, 399, 400, 455), (9, 456, 454, 10), (456, 401, 399, 454), (8, 457, 456, 9), (457, 402, 401, 456), (12, 455, 458, 13), (455, 400, 403, 458), (13, 458, 459, 11), (458, 403, 404, 459), (11, 459, 457, 8), (459, 404, 402, 457), (392, 462, 460, 389), (462, 407, 405, 460), (389, 460, 461, 387), (460, 405, 406, 461), (387, 461, 464, 388), (461, 406, 409, 464), (391, 463, 462, 392), (463, 408, 407, 462), (390, 465, 463, 391), (465, 410, 408, 463), (388, 464, 465, 390), (464, 409, 410, 465), (58, 467, 466, 57), (467, 92, 91, 466), (57, 466, 469, 56), (466, 91, 94, 469), (46, 468, 467, 58), (468, 93, 92, 467), (45, 471, 468, 46), (471, 96, 93, 468), (56, 469, 470, 44), (469, 94, 95, 470), (44, 470, 471, 45), (470, 95, 96, 471), (355, 472, 473, 356), (472, 304, 305, 473), (356, 473, 474, 344), (473, 305, 306, 474), (354, 475, 472, 355), (475, 307, 304, 472), (342, 476, 475, 354), (476, 308, 307, 475), (344, 474, 477, 343), (474, 306, 309, 477), (343, 477, 476, 342), (477, 309, 308, 476), (88, 483, 482, 89), (483, 25, 24, 482), (20, 478, 482, 24), (478, 84, 89, 482), (84, 478, 479, 85), (478, 20, 21, 479), (85, 479, 480, 86), (479, 21, 22, 480), (86, 480, 481, 87), (480, 22, 23, 481), (87, 481, 483, 88), (481, 23, 25, 483), (312, 484, 486, 313), (484, 375, 377, 486), (313, 486, 487, 314), (486, 377, 378, 487), (314, 487, 488, 315), (487, 378, 379, 488), (315, 488, 489, 316), (488, 379, 380, 489), (376, 485, 489, 380), (485, 311, 316, 489), (311, 485, 484, 312), (485, 376, 375, 484), (33, 117, 81, 74)])
me_mehumanmale_001.polygons.foreach_set('use_smooth', [True] * 488)
me_mehumanmale_001.polygons.foreach_set('material_index', [0, 0, 0, 0, 0, 0, 0, 0, 0, 0, 0, 0, 0, 1, 1, 0, 0, 0, 1, 1, 0, 0, 0, 0, 0, 0, 2, 2, 2, 2, 2, 1, 1, 1, 0, 0, 0, 0, 0, 0, 2, 2, 2, 2, 2, 2, 2, 2, 2, 2, 2, 2, 2, 2, 2, 2, 2, 2, 1, 1, 1, 1, 1, 0, 1, 1, 0, 1, 0, 1, 0, 1, 1, 0, 0, 0, 0, 0, 0, 0, 0, 0, 0, 0, 0, 0, 0, 0, 0, 0, 0, 0, 0, 0, 0, 0, 0, 0, 0, 0, 0, 0, 0, 2, 0, 0, 0, 0, 0, 0, 0, 0, 0, 0, 0, 0, 0, 0, 0, 0, 2, 2, 0, 0, 0, 0, 0, 0, 0, 2, 2, 2, 0, 0, 0, 0, 0, 2, 0, 0, 2, 0, 0, 0, 0, 0, 0, 2, 2, 2, 2, 2, 2, 2, 2, 2, 2, 2, 2, 0, 0, 0, 0, 0, 0, 2, 0, 0, 2, 0, 0, 0, 0, 0, 2, 2, 2, 0, 0, 0, 0, 0, 0, 0, 2, 2, 0, 0, 0, 0, 0, 0, 0, 0, 0, 0, 0, 0, 0, 0, 0, 0, 2, 0, 0, 0, 0, 0, 0, 0, 0, 0, 0, 0, 0, 0, 0, 0, 0, 0, 0, 0, 0, 0, 0, 0, 0, 0, 0, 0, 0, 0, 0, 1, 1, 0, 1, 0, 1, 0, 0, 1, 0, 1, 1, 1, 1, 1, 2, 2, 2, 2, 2, 2, 2, 2, 2, 2, 2, 2, 2, 2, 2, 2, 2, 2, 0, 0, 0, 0, 0, 0, 1, 1, 1, 2, 2, 2, 2, 2, 0, 0, 0, 0, 0, 0, 1, 1, 0, 0, 0, 1, 1, 0, 0, 0, 0, 0, 0, 0, 0, 0, 0, 0, 0, 0, 2, 2, 2, 2, 2, 2, 2, 2, 2, 2, 2, 2, 1, 1, 1, 1, 1, 1, 1, 1, 1, 1, 1, 1, 1, 1, 1, 1, 1, 1, 1, 1, 1, 1, 1, 1, 1, 1, 1, 1, 1, 1, 1, 1, 1, 1, 1, 1, 1, 0, 0, 0, 0, 0, 0, 0, 0, 0, 0, 0, 0, 0, 0, 0, 0, 0, 0, 0, 0, 0, 0, 0, 0, 0, 0, 0, 0, 0, 0, 0, 0, 0, 0, 0, 0, 2, 2, 2, 2, 2, 2, 2, 2, 2, 2, 2, 2, 2, 2, 2, 2, 2, 2, 2, 2, 2, 2, 2, 2, 2, 2, 2, 2, 2, 2, 2, 2, 2, 2, 2, 2, 2, 2, 2, 2, 2, 2, 2, 2, 2, 2, 2, 2, 0, 0, 0, 0, 0, 0, 0, 0, 0, 0, 0, 0, 0, 0, 0, 0, 0, 0, 0, 0, 0, 0, 0, 0, 0, 0, 0, 0, 0, 0, 0, 0, 0, 0, 0, 0, 0, 0, 0, 0, 0, 0, 0, 0, 0, 0, 0, 0, 1])
_k = set([(117, 119), (118, 119), (281, 282), (281, 283)])
me_mehumanmale_001.attributes.new('sharp_edge', 'BOOLEAN', 'EDGE').data.foreach_set('value', [ (min(e.vertices), max(e.vertices)) in _k for e in me_mehumanmale_001.edges])
_uv = me_mehumanmale_001.uv_layers.new(name='UVTex')
_uv.uv.foreach_set('vector', [0.7214, 0.7832, 0.727, 0.7677, 0.7557, 0.7751, 0.7496, 0.7924, 0.7219, 0.8143, 0.7214, 0.7832, 0.7496, 0.7924, 0.7451, 0.8187, 0.7053, 0.8423, 0.7219, 0.8143, 0.7451, 0.8187, 0.7382, 0.8458, 0.7017, 0.8614, 0.7053, 0.8423, 0.7382, 0.8458, 0.7349, 0.8641, 0.6952, 0.8911, 0.7017, 0.8614, 0.7349, 0.8641, 0.7279, 0.8964, 0.6901, 0.9199, 0.6952, 0.8911, 0.7279, 0.8964, 0.7227, 0.9299, 0.9859, 0.1527, 0.9638, 0.1666, 0.9588, 0.1193, 0.9888, 0.124, 0.9588, 0.1193, 0.9638, 0.1666, 0.946, 0.1475, 0.9364, 0.1193, 0.6797, 0.1507, 0.6344, 0.1974, 0.6181, 0.1604, 0.6344, 0.123, 0.5382, 0.1093, 0.5386, 0.1447, 0.5, 0.1649, 0.5, 0.1142, 0.6907, 0.07318, 0.6797, 0.1507, 0.6344, 0.123, 0.6291, 0.06925, 0.6992, 0.02494, 0.6907, 0.07318, 0.6291, 0.06925, 0.6321, 0.03525, 0.5, 0.05332, 0.5, 0.003533, 0.5701, 0.02649, 0.5218, 0.05066, 0.7176, 0.7363, 0.6938, 0.7134, 0.7245, 0.6887, 0.743, 0.7178, 0.5001, 0.76, 0.5001, 0.7283, 0.5754, 0.7389, 0.5405, 0.7637, 0.5252, 0.8843, 0.5072, 0.8648, 0.5103, 0.8462, 0.5316, 0.8534, 0.5001, 0.8124, 0.5001, 0.793, 0.523, 0.8174, 0.5072, 0.8288, 0.5316, 0.8534, 0.5103, 0.8462, 0.5072, 0.8288, 0.523, 0.8174, 0.5612, 0.8887, 0.5376, 0.9046, 0.5252, 0.8843, 0.5316, 0.8534, 0.523, 0.8174, 0.5001, 0.793, 0.5001, 0.76, 0.5405, 0.7637, 0.905, 0.0227, 0.9127, 0.008928, 0.9311, 0.03365, 0.9171, 0.03614, 0.8971, 0.01878, 0.8959, 0.005576, 0.9127, 0.008928, 0.905, 0.0227, 0.7455, 0.07328, 0.7491, 0.021, 0.7758, 0.02609, 0.7722, 0.08462, 0.8956, 0.1675, 0.946, 0.1475, 0.9638, 0.1666, 0.9147, 0.1909, 0.876, 0.1419, 0.9364, 0.1193, 0.946, 0.1475, 0.8956, 0.1675, 0.7722, 0.08462, 0.7758, 0.02609, 0.8037, 0.03166, 0.8024, 0.09491, 0.5892, 0.579, 0.5938, 0.5589, 0.656, 0.5612, 0.6484, 0.5836, 0.5001, 0.5797, 0.5001, 0.4801, 0.547, 0.54, 0.5408, 0.5809, 0.6871, 0.5903, 0.6958, 0.5625, 0.7303, 0.5495, 0.7133, 0.5977, 0.6484, 0.5836, 0.656, 0.5612, 0.6958, 0.5625, 0.6871, 0.5903, 0.5408, 0.5809, 0.547, 0.54, 0.5938, 0.5589, 0.5892, 0.579, 0.5589, 0.823, 0.523, 0.8174, 0.5405, 0.7637, 0.5552, 0.7826, 0.5637, 0.8518, 0.5316, 0.8534, 0.523, 0.8174, 0.5589, 0.823, 0.5709, 0.8775, 0.5612, 0.8887, 0.5316, 0.8534, 0.5637, 0.8518, 0.8689, 0.03073, 0.8971, 0.01878, 0.905, 0.0227, 0.8865, 0.04714, 0.8865, 0.04714, 0.905, 0.0227, 0.9171, 0.03614, 0.9171, 0.06014, 0.8618, 0.01734, 0.8959, 0.005576, 0.8971, 0.01878, 0.8689, 0.03073, 0.9569, 0.0583, 0.9579, 0.01228, 0.9736, 0.01495, 0.9891, 0.0556, 0.9171, 0.06014, 0.9171, 0.03614, 0.9311, 0.03365, 0.9312, 0.0619, 0.9312, 0.0619, 0.9311, 0.03365, 0.9579, 0.01228, 0.9569, 0.0583, 0.6279, 0.2249, 0.6552, 0.1834, 0.6981, 0.2026, 0.6623, 0.244, 0.7791, 0.3316, 0.8082, 0.2812, 0.843, 0.317, 0.8133, 0.3602, 0.7544, 0.3096, 0.7827, 0.2607, 0.8082, 0.2812, 0.7791, 0.3316, 0.7208, 0.2822, 0.7515, 0.2397, 0.7827, 0.2607, 0.7544, 0.3096, 0.6955, 0.2599, 0.7276, 0.2173, 0.7515, 0.2397, 0.7208, 0.2822, 0.6623, 0.244, 0.6981, 0.2026, 0.7276, 0.2173, 0.6955, 0.2599, 0.5001, 0.3707, 0.51, 0.3998, 0.5109, 0.4615, 0.5001, 0.4801, 0.51, 0.3998, 0.5579, 0.3773, 0.5793, 0.4026, 0.5109, 0.4615, 0.6958, 0.5625, 0.6978, 0.5369, 0.7344, 0.5286, 0.7303, 0.5495, 0.5044, 0.3655, 0.5257, 0.3419, 0.5579, 0.3773, 0.51, 0.3998, 0.5001, 0.4801, 0.5109, 0.4615, 0.5527, 0.5201, 0.547, 0.54, 0.5109, 0.4615, 0.5793, 0.4026, 0.5944, 0.4496, 0.5527, 0.5201, 0.547, 0.54, 0.5527, 0.5201, 0.5973, 0.5378, 0.5938, 0.5589, 0.5527, 0.5201, 0.5944, 0.4496, 0.6275, 0.48, 0.5973, 0.5378, 0.656, 0.5612, 0.6568, 0.5309, 0.6978, 0.5369, 0.6958, 0.5625, 0.6568, 0.5309, 0.6689, 0.4933, 0.7127, 0.4957, 0.6978, 0.5369, 0.5938, 0.5589, 0.5973, 0.5378, 0.6568, 0.5309, 0.656, 0.5612, 0.5973, 0.5378, 0.6275, 0.48, 0.6689, 0.4933, 0.6568, 0.5309, 0.7092, 0.6503, 0.7138, 0.6672, 0.6916, 0.679, 0.6873, 0.6549, 0.6509, 0.6951, 0.6412, 0.6576, 0.6873, 0.6549, 0.6916, 0.679, 0.5466, 0.672, 0.5516, 0.699, 0.5001, 0.6973, 0.5001, 0.6733, 0.5516, 0.699, 0.5466, 0.672, 0.5856, 0.6645, 0.5899, 0.6988, 0.5899, 0.6988, 0.5856, 0.6645, 0.6412, 0.6576, 0.6509, 0.6951, 0.6543, 0.7642, 0.6167, 0.7536, 0.6645, 0.7318, 0.6741, 0.7378, 0.6167, 0.7536, 0.6071, 0.7297, 0.6583, 0.7173, 0.6645, 0.7318, 0.5957, 0.8812, 0.6295, 0.8815, 0.6233, 0.9097, 0.611, 0.9094, 0.6295, 0.8815, 0.5957, 0.8812, 0.5929, 0.8495, 0.6291, 0.8551, 0.5957, 0.8812, 0.5709, 0.8775, 0.5637, 0.8518, 0.5929, 0.8495, 0.6291, 0.8551, 0.5929, 0.8495, 0.592, 0.8109, 0.6351, 0.8177, 0.5929, 0.8495, 0.5637, 0.8518, 0.5589, 0.823, 0.592, 0.8109, 0.6351, 0.8177, 0.592, 0.8109, 0.5878, 0.7749, 0.6406, 0.7888, 0.592, 0.8109, 0.5589, 0.823, 0.5552, 0.7826, 0.5878, 0.7749, 0.6406, 0.7888, 0.5878, 0.7749, 0.6167, 0.7536, 0.6543, 0.7642, 0.5218, 0.05066, 0.5701, 0.02649, 0.5848, 0.0695, 0.5344, 0.07993, 0.6291, 0.06925, 0.5848, 0.0695, 0.5701, 0.02649, 0.6321, 0.03525, 0.5382, 0.1093, 0.5344, 0.07993, 0.5848, 0.0695, 0.5845, 0.1104, 0.6344, 0.123, 0.5845, 0.1104, 0.5848, 0.0695, 0.6291, 0.06925, 0.5386, 0.1447, 0.5382, 0.1093, 0.5845, 0.1104, 0.5774, 0.1557, 0.6181, 0.1604, 0.5774, 0.1557, 0.5845, 0.1104, 0.6344, 0.123, 0.5, 0.1649, 0.5386, 0.1447, 0.5774, 0.1557, 0.5692, 0.2108, 0.6344, 0.1974, 0.5692, 0.2108, 0.5774, 0.1557, 0.6181, 0.1604, 0.9025, 0.9663, 0.9139, 0.9411, 0.9175, 0.9619, 0.9085, 0.9723, 0.94, 0.9642, 0.936, 0.9696, 0.9175, 0.9619, 0.9139, 0.9411, 0.9075, 0.8113, 0.8969, 0.8051, 0.9189, 0.7913, 0.9208, 0.8044, 0.8923, 0.7644, 0.9026, 0.7715, 0.8814, 0.7882, 0.8743, 0.7773, 0.8589, 0.7886, 0.8743, 0.7773, 0.8814, 0.7882, 0.8668, 0.8082, 0.9075, 0.8113, 0.8777, 0.8298, 0.8668, 0.8082, 0.8969, 0.8051, 0.9105, 0.7801, 0.8668, 0.8082, 0.8814, 0.7882, 0.9026, 0.7715, 0.9189, 0.7913, 0.8969, 0.8051, 0.8668, 0.8082, 0.9105, 0.7801, 0.9264, 0.8586, 0.9449, 0.8742, 0.9459, 0.8985, 0.8997, 0.8797, 0.9264, 0.8586, 0.8997, 0.8797, 0.8749, 0.882, 0.8785, 0.8536, 0.9459, 0.8985, 0.9326, 0.9249, 0.8749, 0.882, 0.8997, 0.8797, 0.8584, 0.9102, 0.8749, 0.882, 0.8884, 0.9065, 0.8761, 0.9208, 0.8926, 0.9454, 0.8761, 0.9208, 0.8884, 0.9065, 0.9139, 0.9411, 0.9326, 0.9249, 0.9139, 0.9411, 0.8884, 0.9065, 0.8749, 0.882, 0.8926, 0.9454, 0.8832, 0.9514, 0.8649, 0.9389, 0.8761, 0.9208, 0.8584, 0.9102, 0.8761, 0.9208, 0.8649, 0.9389, 0.8511, 0.9273, 0.8341, 0.9008, 0.8584, 0.9102, 0.8511, 0.9273, 0.8315, 0.9215, 0.8926, 0.9454, 0.8941, 0.9647, 0.8876, 0.9668, 0.8832, 0.9514, 0.9139, 0.9411, 0.9025, 0.9663, 0.8941, 0.9647, 0.8926, 0.9454, 0.8923, 0.7644, 0.9055, 0.7557, 0.9117, 0.7607, 0.9026, 0.7715, 0.9085, 0.9723, 0.8971, 0.9851, 0.8968, 0.9797, 0.9025, 0.9663, 0.9055, 0.7557, 0.9207, 0.7435, 0.9238, 0.7457, 0.9117, 0.7607, 0.9025, 0.9663, 0.8968, 0.9797, 0.8948, 0.9787, 0.8941, 0.9647, 0.8941, 0.9647, 0.8948, 0.9787, 0.8908, 0.9842, 0.8876, 0.9668, 0.8971, 0.9851, 0.8908, 0.9842, 0.8948, 0.9787, 0.8968, 0.9797, 0.8442, 0.8412, 0.8448, 0.8226, 0.8668, 0.8082, 0.8777, 0.8298, 0.8448, 0.8226, 0.8419, 0.7964, 0.8589, 0.7886, 0.8668, 0.8082, 0.8341, 0.9008, 0.8384, 0.8828, 0.8749, 0.882, 0.8584, 0.9102, 0.8384, 0.8828, 0.8452, 0.8561, 0.8785, 0.8536, 0.8749, 0.882, 0.8452, 0.8561, 0.8442, 0.8412, 0.8777, 0.8298, 0.8785, 0.8536, 0.9369, 0.8283, 0.9353, 0.8273, 0.9363, 0.8207, 0.9414, 0.8244, 0.9249, 0.8236, 0.9363, 0.8207, 0.9353, 0.8273, 0.9271, 0.8328, 0.9254, 0.8164, 0.9362, 0.8165, 0.9363, 0.8207, 0.9249, 0.8236, 0.9271, 0.8328, 0.9353, 0.8273, 0.9369, 0.8283, 0.9348, 0.837, 0.9348, 0.837, 0.9369, 0.8283, 0.9414, 0.8244, 0.9423, 0.835, 0.9264, 0.8586, 0.9348, 0.837, 0.9423, 0.835, 0.9487, 0.8506, 0.8785, 0.8536, 0.9271, 0.8328, 0.9348, 0.837, 0.9264, 0.8586, 0.9075, 0.8113, 0.9254, 0.8164, 0.9249, 0.8236, 0.8777, 0.8298, 0.8777, 0.8298, 0.9249, 0.8236, 0.9271, 0.8328, 0.8785, 0.8536, 0.9886, 0.8643, 0.9894, 0.8732, 0.9831, 0.8722, 0.9823, 0.8699, 0.9688, 0.8716, 0.9823, 0.8699, 0.9831, 0.8722, 0.9713, 0.8795, 0.9713, 0.8795, 0.9831, 0.8722, 0.9894, 0.8732, 0.976, 0.8849, 0.9683, 0.864, 0.9886, 0.8643, 0.9823, 0.8699, 0.9688, 0.8716, 0.9374, 0.7881, 0.9583, 0.7836, 0.9604, 0.7883, 0.9401, 0.7956, 0.9189, 0.7913, 0.9374, 0.7881, 0.9401, 0.7956, 0.9208, 0.8044, 0.9509, 0.86, 0.9683, 0.864, 0.9688, 0.8716, 0.9449, 0.8742, 0.9459, 0.8985, 0.9713, 0.8795, 0.976, 0.8849, 0.9701, 0.8989, 0.9449, 0.8742, 0.9688, 0.8716, 0.9713, 0.8795, 0.9459, 0.8985, 0.9571, 0.9756, 0.9498, 0.9816, 0.9485, 0.973, 0.951, 0.972, 0.94, 0.9642, 0.9485, 0.973, 0.9498, 0.9816, 0.936, 0.9696, 0.9465, 0.9607, 0.951, 0.972, 0.9485, 0.973, 0.94, 0.9642, 0.9218, 0.7601, 0.9398, 0.7508, 0.9432, 0.7551, 0.9269, 0.7663, 0.9534, 0.9595, 0.9571, 0.9756, 0.951, 0.972, 0.9465, 0.9607, 0.9537, 0.9408, 0.9534, 0.9595, 0.9465, 0.9607, 0.9326, 0.9249, 0.9026, 0.7715, 0.9218, 0.7601, 0.9269, 0.7663, 0.9105, 0.7801, 0.9326, 0.9249, 0.9465, 0.9607, 0.94, 0.9642, 0.9139, 0.9411, 0.995, 0.9265, 0.9892, 0.9356, 0.9857, 0.9302, 0.9867, 0.9272, 0.9317, 0.7727, 0.9539, 0.7616, 0.9575, 0.7676, 0.9364, 0.7805, 0.9696, 0.9274, 0.9857, 0.9302, 0.9892, 0.9356, 0.9701, 0.9348, 0.973, 0.9196, 0.9867, 0.9272, 0.9857, 0.9302, 0.9696, 0.9274, 0.9786, 0.9138, 0.995, 0.9265, 0.9867, 0.9272, 0.973, 0.9196, 0.9701, 0.8989, 0.9786, 0.9138, 0.973, 0.9196, 0.9459, 0.8985, 0.9459, 0.8985, 0.973, 0.9196, 0.9696, 0.9274, 0.9326, 0.9249, 0.9326, 0.9249, 0.9696, 0.9274, 0.9701, 0.9348, 0.9537, 0.9408, 0.9105, 0.7801, 0.9317, 0.7727, 0.9364, 0.7805, 0.9189, 0.7913, 0.9487, 0.8506, 0.9509, 0.86, 0.9449, 0.8742, 0.9264, 0.8586, 0.7544, 0.3096, 0.7091, 0.3549, 0.6879, 0.3286, 0.7208, 0.2822, 0.7791, 0.3316, 0.7365, 0.3804, 0.7091, 0.3549, 0.7544, 0.3096, 0.7208, 0.2822, 0.6879, 0.3286, 0.661, 0.3184, 0.6955, 0.2599, 0.6623, 0.244, 0.6955, 0.2599, 0.661, 0.3184, 0.6304, 0.2998, 0.6623, 0.244, 0.6304, 0.2998, 0.6084, 0.2813, 0.6279, 0.2249, 0.8133, 0.3602, 0.7628, 0.4002, 0.7365, 0.3804, 0.7791, 0.3316, 0.1871, 0.3602, 0.2212, 0.3316, 0.2638, 0.3804, 0.2375, 0.4002, 0.338, 0.244, 0.3724, 0.2249, 0.3919, 0.2813, 0.3699, 0.2999, 0.338, 0.244, 0.3699, 0.2999, 0.3393, 0.3184, 0.3048, 0.2599, 0.2796, 0.2822, 0.3048, 0.2599, 0.3393, 0.3184, 0.3124, 0.3287, 0.2212, 0.3316, 0.2459, 0.3096, 0.2912, 0.3549, 0.2638, 0.3804, 0.2459, 0.3096, 0.2796, 0.2822, 0.3124, 0.3287, 0.2912, 0.3549, 0.05143, 0.8505, 0.07373, 0.8585, 0.05524, 0.8741, 0.0492, 0.8599, 0.08966, 0.78, 0.08129, 0.7911, 0.06375, 0.7804, 0.0685, 0.7726, 0.06745, 0.9248, 0.04638, 0.9407, 0.02999, 0.9347, 0.03045, 0.9272, 0.05416, 0.8983, 0.06745, 0.9248, 0.03045, 0.9272, 0.02704, 0.9194, 0.02999, 0.8987, 0.05416, 0.8983, 0.02704, 0.9194, 0.02145, 0.9136, 0.02145, 0.9136, 0.02704, 0.9194, 0.01341, 0.927, 0.005057, 0.9263, 0.02704, 0.9194, 0.03045, 0.9272, 0.01439, 0.93, 0.01341, 0.927, 0.03045, 0.9272, 0.02999, 0.9347, 0.01087, 0.9354, 0.01439, 0.93, 0.0685, 0.7726, 0.06375, 0.7804, 0.0426, 0.7675, 0.04627, 0.7614, 0.005057, 0.9263, 0.01341, 0.927, 0.01439, 0.93, 0.01087, 0.9354, 0.06745, 0.9248, 0.08612, 0.9409, 0.06008, 0.9641, 0.05352, 0.9605, 0.09758, 0.7714, 0.08966, 0.78, 0.07323, 0.7661, 0.07838, 0.7599, 0.04638, 0.9407, 0.06745, 0.9248, 0.05352, 0.9605, 0.04662, 0.9593, 0.04662, 0.9593, 0.05352, 0.9605, 0.04906, 0.9718, 0.0429, 0.9754, 0.07838, 0.7599, 0.07323, 0.7661, 0.05695, 0.7549, 0.06033, 0.7507, 0.05352, 0.9605, 0.06008, 0.9641, 0.05159, 0.9729, 0.04906, 0.9718, 0.06008, 0.9641, 0.06401, 0.9695, 0.05021, 0.9814, 0.05159, 0.9729, 0.0429, 0.9754, 0.04906, 0.9718, 0.05159, 0.9729, 0.05021, 0.9814, 0.05524, 0.8741, 0.05416, 0.8983, 0.02883, 0.8794, 0.03131, 0.8714, 0.05416, 0.8983, 0.02999, 0.8987, 0.02406, 0.8848, 0.02883, 0.8794, 0.0492, 0.8599, 0.05524, 0.8741, 0.03131, 0.8714, 0.03183, 0.8639, 0.08129, 0.7911, 0.07934, 0.8042, 0.06007, 0.7955, 0.06278, 0.7879, 0.06278, 0.7879, 0.06007, 0.7955, 0.03971, 0.7881, 0.04183, 0.7834, 0.03183, 0.8639, 0.03131, 0.8714, 0.01776, 0.8697, 0.01149, 0.8641, 0.02883, 0.8794, 0.02406, 0.8848, 0.01072, 0.8731, 0.01698, 0.8721, 0.03131, 0.8714, 0.02883, 0.8794, 0.01698, 0.8721, 0.01776, 0.8697, 0.01149, 0.8641, 0.01776, 0.8697, 0.01698, 0.8721, 0.01072, 0.8731, 0.1224, 0.8297, 0.1216, 0.8535, 0.07301, 0.8326, 0.07521, 0.8235, 0.09262, 0.8112, 0.1224, 0.8297, 0.07521, 0.8235, 0.07473, 0.8162, 0.1216, 0.8535, 0.07373, 0.8585, 0.06535, 0.8369, 0.07301, 0.8326, 0.07373, 0.8585, 0.05143, 0.8505, 0.05778, 0.8349, 0.06535, 0.8369, 0.06535, 0.8369, 0.05778, 0.8349, 0.05874, 0.8243, 0.06322, 0.8282, 0.07301, 0.8326, 0.06535, 0.8369, 0.06322, 0.8282, 0.06484, 0.8272, 0.07473, 0.8162, 0.07521, 0.8235, 0.06385, 0.8206, 0.06394, 0.8163, 0.07521, 0.8235, 0.07301, 0.8326, 0.06484, 0.8272, 0.06385, 0.8206, 0.06322, 0.8282, 0.05874, 0.8243, 0.06385, 0.8206, 0.06484, 0.8272, 0.1549, 0.856, 0.1216, 0.8535, 0.1224, 0.8297, 0.1559, 0.8411, 0.1617, 0.8827, 0.1252, 0.8819, 0.1216, 0.8535, 0.1549, 0.856, 0.166, 0.9007, 0.1417, 0.9101, 0.1252, 0.8819, 0.1617, 0.8827, 0.1553, 0.8225, 0.1334, 0.8081, 0.1413, 0.7885, 0.1582, 0.7963, 0.1559, 0.8411, 0.1224, 0.8297, 0.1334, 0.8081, 0.1553, 0.8225, 0.1029, 0.985, 0.1032, 0.9796, 0.1052, 0.9786, 0.1092, 0.9841, 0.1059, 0.9646, 0.1124, 0.9667, 0.1092, 0.9841, 0.1052, 0.9786, 0.09751, 0.9662, 0.1059, 0.9646, 0.1052, 0.9786, 0.1032, 0.9796, 0.09468, 0.7556, 0.08847, 0.7605, 0.07632, 0.7455, 0.07948, 0.7433, 0.09154, 0.9722, 0.09751, 0.9662, 0.1032, 0.9796, 0.1029, 0.985, 0.1079, 0.7643, 0.09758, 0.7714, 0.08847, 0.7605, 0.09468, 0.7556, 0.08612, 0.9409, 0.1074, 0.9453, 0.1059, 0.9646, 0.09751, 0.9662, 0.1074, 0.9453, 0.1169, 0.9514, 0.1124, 0.9667, 0.1059, 0.9646, 0.166, 0.9007, 0.1686, 0.9215, 0.149, 0.9272, 0.1417, 0.9101, 0.1417, 0.9101, 0.149, 0.9272, 0.1352, 0.9388, 0.1239, 0.9207, 0.1074, 0.9453, 0.1239, 0.9207, 0.1352, 0.9388, 0.1169, 0.9514, 0.06745, 0.9248, 0.1252, 0.8819, 0.1116, 0.9064, 0.08612, 0.9409, 0.1074, 0.9453, 0.08612, 0.9409, 0.1116, 0.9064, 0.1239, 0.9207, 0.1417, 0.9101, 0.1239, 0.9207, 0.1116, 0.9064, 0.1252, 0.8819, 0.05416, 0.8983, 0.1004, 0.8796, 0.1252, 0.8819, 0.06745, 0.9248, 0.07373, 0.8585, 0.1216, 0.8535, 0.1252, 0.8819, 0.1004, 0.8796, 0.07373, 0.8585, 0.1004, 0.8796, 0.05416, 0.8983, 0.05524, 0.8741, 0.08129, 0.7911, 0.08966, 0.78, 0.1334, 0.8081, 0.1032, 0.805, 0.08966, 0.78, 0.09758, 0.7714, 0.1187, 0.7881, 0.1334, 0.8081, 0.09262, 0.8112, 0.1032, 0.805, 0.1334, 0.8081, 0.1224, 0.8297, 0.1413, 0.7885, 0.1334, 0.8081, 0.1187, 0.7881, 0.1258, 0.7772, 0.1079, 0.7643, 0.1258, 0.7772, 0.1187, 0.7881, 0.09758, 0.7714, 0.09262, 0.8112, 0.07934, 0.8042, 0.08129, 0.7911, 0.1032, 0.805, 0.06008, 0.9641, 0.08612, 0.9409, 0.08258, 0.9617, 0.06401, 0.9695, 0.09751, 0.9662, 0.09154, 0.9722, 0.08258, 0.9617, 0.08612, 0.9409, 0.3656, 0.1974, 0.3819, 0.1604, 0.4226, 0.1557, 0.4308, 0.2108, 0.5, 0.1649, 0.4308, 0.2108, 0.4226, 0.1557, 0.4614, 0.1447, 0.3819, 0.1604, 0.3656, 0.123, 0.4155, 0.1104, 0.4226, 0.1557, 0.4614, 0.1447, 0.4226, 0.1557, 0.4155, 0.1104, 0.4618, 0.1093, 0.3656, 0.123, 0.3709, 0.06925, 0.4152, 0.0695, 0.4155, 0.1104, 0.4618, 0.1093, 0.4155, 0.1104, 0.4152, 0.0695, 0.4656, 0.07993, 0.3709, 0.06925, 0.3679, 0.03525, 0.4299, 0.02649, 0.4152, 0.0695, 0.4782, 0.05066, 0.4656, 0.07993, 0.4152, 0.0695, 0.4299, 0.02649, 0.3596, 0.7888, 0.3459, 0.7641, 0.3817, 0.7457, 0.4078, 0.7621, 0.4082, 0.8109, 0.4078, 0.7621, 0.4336, 0.783, 0.4413, 0.823, 0.3651, 0.8177, 0.3596, 0.7888, 0.4078, 0.7621, 0.4082, 0.8109, 0.4073, 0.8495, 0.4082, 0.8109, 0.4413, 0.823, 0.4365, 0.8518, 0.3711, 0.855, 0.3651, 0.8177, 0.4082, 0.8109, 0.4073, 0.8495, 0.4045, 0.8812, 0.4073, 0.8495, 0.4365, 0.8518, 0.4291, 0.8775, 0.3707, 0.8815, 0.3711, 0.855, 0.4073, 0.8495, 0.4045, 0.8812, 0.4045, 0.8812, 0.3892, 0.9094, 0.3769, 0.9097, 0.3707, 0.8815, 0.3817, 0.7457, 0.3357, 0.7318, 0.3419, 0.7172, 0.4034, 0.7267, 0.3459, 0.7641, 0.3261, 0.7377, 0.3357, 0.7318, 0.3817, 0.7457, 0.4104, 0.6988, 0.3493, 0.6951, 0.359, 0.6575, 0.4146, 0.6645, 0.4486, 0.699, 0.4104, 0.6988, 0.4146, 0.6645, 0.4536, 0.672, 0.4536, 0.672, 0.5001, 0.6733, 0.5001, 0.6973, 0.4486, 0.699, 0.3493, 0.6951, 0.3087, 0.6789, 0.313, 0.6549, 0.359, 0.6575, 0.2911, 0.6502, 0.313, 0.6549, 0.3087, 0.6789, 0.2865, 0.6672, 0.4029, 0.5378, 0.3434, 0.5309, 0.3314, 0.4933, 0.3728, 0.4799, 0.4065, 0.5589, 0.3443, 0.5612, 0.3434, 0.5309, 0.4029, 0.5378, 0.3434, 0.5309, 0.3025, 0.5368, 0.2876, 0.4957, 0.3314, 0.4933, 0.3443, 0.5612, 0.3045, 0.5625, 0.3025, 0.5368, 0.3434, 0.5309, 0.4476, 0.5201, 0.4029, 0.5378, 0.3728, 0.4799, 0.4059, 0.4496, 0.4532, 0.54, 0.4065, 0.5589, 0.4029, 0.5378, 0.4476, 0.5201, 0.4894, 0.4615, 0.4476, 0.5201, 0.4059, 0.4496, 0.4209, 0.4026, 0.5001, 0.4801, 0.4532, 0.54, 0.4476, 0.5201, 0.4894, 0.4615, 0.4958, 0.3655, 0.4903, 0.3998, 0.4423, 0.3773, 0.4745, 0.342, 0.3045, 0.5625, 0.2699, 0.5495, 0.2659, 0.5286, 0.3025, 0.5368, 0.4903, 0.3998, 0.4894, 0.4615, 0.4209, 0.4026, 0.4423, 0.3773, 0.5001, 0.3707, 0.5001, 0.4801, 0.4894, 0.4615, 0.4903, 0.3998, 0.338, 0.244, 0.3048, 0.2599, 0.2727, 0.2174, 0.3023, 0.2026, 0.3048, 0.2599, 0.2796, 0.2822, 0.2488, 0.2397, 0.2727, 0.2174, 0.2796, 0.2822, 0.2459, 0.3096, 0.2176, 0.2608, 0.2488, 0.2397, 0.2459, 0.3096, 0.2212, 0.3316, 0.1922, 0.2813, 0.2176, 0.2608, 0.2212, 0.3316, 0.1871, 0.3602, 0.1573, 0.317, 0.1922, 0.2813, 0.3724, 0.2249, 0.338, 0.244, 0.3023, 0.2026, 0.3451, 0.1835, 0.06923, 0.06206, 0.04358, 0.05846, 0.04261, 0.01248, 0.06935, 0.03383, 0.08333, 0.0603, 0.06923, 0.06206, 0.06935, 0.03383, 0.08339, 0.03633, 0.04358, 0.05846, 0.01137, 0.05575, 0.02691, 0.01513, 0.04261, 0.01248, 0.1386, 0.01754, 0.1315, 0.03092, 0.1034, 0.01897, 0.1045, 0.005787, 0.1139, 0.04731, 0.08333, 0.0603, 0.08339, 0.03633, 0.09549, 0.02289, 0.1315, 0.03092, 0.1139, 0.04731, 0.09549, 0.02289, 0.1034, 0.01897, 0.4291, 0.8775, 0.4365, 0.8518, 0.4685, 0.8534, 0.439, 0.8887, 0.4365, 0.8518, 0.4413, 0.823, 0.4772, 0.8174, 0.4685, 0.8534, 0.4413, 0.823, 0.4336, 0.783, 0.4596, 0.7726, 0.4772, 0.8174, 0.4594, 0.5808, 0.4111, 0.579, 0.4065, 0.5589, 0.4532, 0.54, 0.3519, 0.5835, 0.3132, 0.5903, 0.3045, 0.5625, 0.3443, 0.5612, 0.3132, 0.5903, 0.287, 0.5976, 0.2699, 0.5495, 0.3045, 0.5625, 0.5001, 0.5797, 0.4594, 0.5808, 0.4532, 0.54, 0.5001, 0.4801, 0.4111, 0.579, 0.3519, 0.5835, 0.3443, 0.5612, 0.4065, 0.5589, 0.2281, 0.08477, 0.198, 0.09505, 0.1966, 0.03184, 0.2246, 0.02627, 0.1245, 0.1421, 0.1048, 0.1676, 0.05443, 0.1476, 0.06402, 0.1194, 0.1048, 0.1676, 0.0857, 0.191, 0.03669, 0.1667, 0.05443, 0.1476, 0.2549, 0.07344, 0.2281, 0.08477, 0.2246, 0.02627, 0.2512, 0.02119, 0.1034, 0.01897, 0.09549, 0.02289, 0.08771, 0.009136, 0.1045, 0.005787, 0.09549, 0.02289, 0.08339, 0.03633, 0.06935, 0.03383, 0.08771, 0.009136, 0.4772, 0.8174, 0.4596, 0.7726, 0.5001, 0.76, 0.5001, 0.793, 0.439, 0.8887, 0.4685, 0.8534, 0.4749, 0.8844, 0.4625, 0.9046, 0.4685, 0.8534, 0.4772, 0.8174, 0.493, 0.8288, 0.4899, 0.8462, 0.5001, 0.8124, 0.493, 0.8288, 0.4772, 0.8174, 0.5001, 0.793, 0.4749, 0.8844, 0.4685, 0.8534, 0.4899, 0.8462, 0.493, 0.8648, 0.4451, 0.7395, 0.5001, 0.7283, 0.5001, 0.76, 0.4596, 0.7726, 0.2826, 0.7363, 0.2572, 0.7177, 0.2757, 0.6887, 0.3064, 0.7134, 0.5, 0.05332, 0.4782, 0.05066, 0.4299, 0.02649, 0.5, 0.003533, 0.3008, 0.02494, 0.3679, 0.03525, 0.3709, 0.06925, 0.3093, 0.07318, 0.3093, 0.07318, 0.3709, 0.06925, 0.3656, 0.123, 0.3203, 0.1507, 0.4618, 0.1093, 0.5, 0.1142, 0.5, 0.1649, 0.4614, 0.1447, 0.3203, 0.1507, 0.3656, 0.123, 0.3819, 0.1604, 0.3656, 0.1974, 0.04169, 0.1194, 0.06402, 0.1194, 0.05443, 0.1476, 0.03669, 0.1667, 0.01454, 0.1528, 0.01171, 0.1241, 0.04169, 0.1194, 0.03669, 0.1667, 0.3101, 0.9199, 0.2775, 0.9299, 0.2722, 0.8964, 0.305, 0.8911, 0.305, 0.8911, 0.2722, 0.8964, 0.2653, 0.8641, 0.2985, 0.8614, 0.2985, 0.8614, 0.2653, 0.8641, 0.262, 0.8458, 0.2949, 0.8423, 0.2949, 0.8423, 0.262, 0.8458, 0.2551, 0.8186, 0.2783, 0.8143, 0.2783, 0.8143, 0.2551, 0.8186, 0.2506, 0.7923, 0.2788, 0.7831, 0.2788, 0.7831, 0.2506, 0.7923, 0.2445, 0.7751, 0.2732, 0.7676, 0.6664, 0.3573, 0.6879, 0.3286, 0.7091, 0.3549, 0.691, 0.3776, 0.6462, 0.3357, 0.661, 0.3184, 0.6879, 0.3286, 0.6664, 0.3573, 0.6251, 0.3179, 0.6304, 0.2998, 0.661, 0.3184, 0.6462, 0.3357, 0.691, 0.3776, 0.7091, 0.3549, 0.7365, 0.3804, 0.7204, 0.3946, 0.7204, 0.3946, 0.7365, 0.3804, 0.7628, 0.4002, 0.7487, 0.4108, 0.6024, 0.2957, 0.6084, 0.2813, 0.6304, 0.2998, 0.6251, 0.3179, 0.3752, 0.318, 0.3699, 0.2999, 0.3919, 0.2813, 0.3979, 0.2958, 0.2516, 0.4108, 0.2375, 0.4002, 0.2638, 0.3804, 0.2799, 0.3946, 0.2799, 0.3946, 0.2638, 0.3804, 0.2912, 0.3549, 0.3093, 0.3776, 0.3541, 0.3357, 0.3393, 0.3184, 0.3699, 0.2999, 0.3752, 0.318, 0.3338, 0.3573, 0.3124, 0.3287, 0.3393, 0.3184, 0.3541, 0.3357, 0.3093, 0.3776, 0.2912, 0.3549, 0.3124, 0.3287, 0.3338, 0.3573, 0.6873, 0.6549, 0.6833, 0.6224, 0.7071, 0.6246, 0.7092, 0.6503, 0.6833, 0.6224, 0.6871, 0.5903, 0.7133, 0.5977, 0.7071, 0.6246, 0.6412, 0.6576, 0.6413, 0.6207, 0.6833, 0.6224, 0.6873, 0.6549, 0.6413, 0.6207, 0.6484, 0.5836, 0.6871, 0.5903, 0.6833, 0.6224, 0.5856, 0.6645, 0.5864, 0.6234, 0.6413, 0.6207, 0.6412, 0.6576, 0.5864, 0.6234, 0.5892, 0.579, 0.6484, 0.5836, 0.6413, 0.6207, 0.5466, 0.672, 0.5425, 0.627, 0.5864, 0.6234, 0.5856, 0.6645, 0.5425, 0.627, 0.5408, 0.5809, 0.5892, 0.579, 0.5864, 0.6234, 0.5001, 0.6733, 0.5001, 0.6278, 0.5425, 0.627, 0.5466, 0.672, 0.5001, 0.6278, 0.5001, 0.5797, 0.5408, 0.5809, 0.5425, 0.627, 0.4536, 0.672, 0.4577, 0.627, 0.5001, 0.6278, 0.5001, 0.6733, 0.4577, 0.627, 0.4594, 0.5808, 0.5001, 0.5797, 0.5001, 0.6278, 0.4146, 0.6645, 0.4138, 0.6234, 0.4577, 0.627, 0.4536, 0.672, 0.4138, 0.6234, 0.4111, 0.579, 0.4594, 0.5808, 0.4577, 0.627, 0.359, 0.6575, 0.359, 0.6207, 0.4138, 0.6234, 0.4146, 0.6645, 0.359, 0.6207, 0.3519, 0.5835, 0.4111, 0.579, 0.4138, 0.6234, 0.313, 0.6549, 0.3169, 0.6223, 0.359, 0.6207, 0.359, 0.6575, 0.3169, 0.6223, 0.3132, 0.5903, 0.3519, 0.5835, 0.359, 0.6207, 0.2911, 0.6502, 0.2932, 0.6245, 0.3169, 0.6223, 0.313, 0.6549, 0.2932, 0.6245, 0.287, 0.5976, 0.3132, 0.5903, 0.3169, 0.6223, 0.5001, 0.7283, 0.4451, 0.7395, 0.4486, 0.699, 0.5001, 0.6973, 0.5001, 0.7283, 0.5001, 0.6973, 0.5516, 0.699, 0.5754, 0.7389, 0.5754, 0.7389, 0.5516, 0.699, 0.5899, 0.6988, 0.6071, 0.7297, 0.6071, 0.7297, 0.5899, 0.6988, 0.6509, 0.6951, 0.6583, 0.7173, 0.6938, 0.7134, 0.6583, 0.7173, 0.6509, 0.6951, 0.6916, 0.679, 0.6938, 0.7134, 0.6916, 0.679, 0.7138, 0.6672, 0.7245, 0.6887, 0.2865, 0.6672, 0.3087, 0.6789, 0.3064, 0.7134, 0.2757, 0.6887, 0.3493, 0.6951, 0.3419, 0.7172, 0.3064, 0.7134, 0.3087, 0.6789, 0.3493, 0.6951, 0.4104, 0.6988, 0.4034, 0.7267, 0.3419, 0.7172, 0.4104, 0.6988, 0.4486, 0.699, 0.4451, 0.7395, 0.4034, 0.7267, 0.6938, 0.7134, 0.7176, 0.7363, 0.7103, 0.7514, 0.6864, 0.7467, 0.3138, 0.7467, 0.2901, 0.7513, 0.2826, 0.7363, 0.3064, 0.7134, 0.5878, 0.7749, 0.5754, 0.7389, 0.6071, 0.7297, 0.6167, 0.7536, 0.4596, 0.7726, 0.4336, 0.783, 0.4078, 0.7621, 0.4451, 0.7395, 0.3817, 0.7457, 0.4034, 0.7267, 0.4451, 0.7395, 0.4078, 0.7621, 0.6938, 0.7134, 0.6864, 0.7467, 0.6645, 0.7318, 0.6583, 0.7173, 0.3357, 0.7318, 0.3138, 0.7467, 0.3064, 0.7134, 0.3419, 0.7172, 0.5, 0.05332, 0.5218, 0.05066, 0.5091, 0.07978, 0.5, 0.07888, 0.5, 0.05332, 0.5, 0.07888, 0.4909, 0.07978, 0.4782, 0.05066, 0.5218, 0.05066, 0.5344, 0.07993, 0.5122, 0.08263, 0.5091, 0.07978, 0.5382, 0.1093, 0.5067, 0.104, 0.5122, 0.08263, 0.5344, 0.07993, 0.5, 0.1142, 0.5, 0.1057, 0.5067, 0.104, 0.5382, 0.1093, 0.5, 0.1142, 0.4618, 0.1093, 0.4933, 0.104, 0.5, 0.1057, 0.4656, 0.07993, 0.4878, 0.08263, 0.4933, 0.104, 0.4618, 0.1093, 0.4656, 0.07993, 0.4782, 0.05066, 0.4909, 0.07978, 0.4878, 0.08263, 0.4909, 0.07978, 0.5, 0.07888, 0.5, 0.08735, 0.4878, 0.08263, 0.5091, 0.07978, 0.5122, 0.08263, 0.5, 0.08735, 0.5, 0.07888, 0.5, 0.1057, 0.4933, 0.104, 0.4878, 0.08263, 0.5, 0.08735, 0.5122, 0.08263, 0.5067, 0.104, 0.5, 0.1057, 0.5, 0.08735, 0.2775, 0.9299, 0.226, 0.9283, 0.2226, 0.8997, 0.2722, 0.8964, 0.226, 0.9283, 0.1686, 0.9215, 0.166, 0.9007, 0.2226, 0.8997, 0.2722, 0.8964, 0.2226, 0.8997, 0.2186, 0.8727, 0.2653, 0.8641, 0.2226, 0.8997, 0.166, 0.9007, 0.1617, 0.8827, 0.2186, 0.8727, 0.2653, 0.8641, 0.2186, 0.8727, 0.2156, 0.8503, 0.262, 0.8458, 0.2186, 0.8727, 0.1617, 0.8827, 0.1549, 0.856, 0.2156, 0.8503, 0.262, 0.8458, 0.2156, 0.8503, 0.2119, 0.8297, 0.2551, 0.8186, 0.2156, 0.8503, 0.1549, 0.856, 0.1559, 0.8411, 0.2119, 0.8297, 0.2551, 0.8186, 0.2119, 0.8297, 0.2099, 0.8082, 0.2506, 0.7923, 0.2119, 0.8297, 0.1559, 0.8411, 0.1553, 0.8225, 0.2099, 0.8082, 0.2506, 0.7923, 0.2099, 0.8082, 0.2038, 0.7887, 0.2445, 0.7751, 0.2099, 0.8082, 0.1553, 0.8225, 0.1582, 0.7963, 0.2038, 0.7887, 0.7557, 0.7751, 0.7964, 0.7888, 0.7903, 0.8082, 0.7496, 0.7924, 0.7964, 0.7888, 0.8419, 0.7964, 0.8448, 0.8226, 0.7903, 0.8082, 0.7496, 0.7924, 0.7903, 0.8082, 0.7883, 0.8298, 0.7451, 0.8187, 0.7903, 0.8082, 0.8448, 0.8226, 0.8442, 0.8412, 0.7883, 0.8298, 0.7451, 0.8187, 0.7883, 0.8298, 0.7846, 0.8503, 0.7382, 0.8458, 0.7883, 0.8298, 0.8442, 0.8412, 0.8452, 0.8561, 0.7846, 0.8503, 0.7382, 0.8458, 0.7846, 0.8503, 0.7815, 0.8728, 0.7349, 0.8641, 0.7846, 0.8503, 0.8452, 0.8561, 0.8384, 0.8828, 0.7815, 0.8728, 0.7349, 0.8641, 0.7815, 0.8728, 0.7775, 0.8997, 0.7279, 0.8964, 0.7815, 0.8728, 0.8384, 0.8828, 0.8341, 0.9008, 0.7775, 0.8997, 0.7279, 0.8964, 0.7775, 0.8997, 0.7742, 0.9283, 0.7227, 0.9299, 0.7775, 0.8997, 0.8341, 0.9008, 0.8315, 0.9215, 0.7742, 0.9283, 0.6552, 0.1834, 0.7086, 0.1353, 0.7383, 0.1527, 0.6981, 0.2026, 0.7086, 0.1353, 0.7455, 0.07328, 0.7722, 0.08462, 0.7383, 0.1527, 0.8082, 0.2812, 0.8431, 0.2244, 0.8708, 0.2482, 0.843, 0.317, 0.8431, 0.2244, 0.8956, 0.1675, 0.9147, 0.1909, 0.8708, 0.2482, 0.7827, 0.2607, 0.8204, 0.2059, 0.8431, 0.2244, 0.8082, 0.2812, 0.8204, 0.2059, 0.876, 0.1419, 0.8956, 0.1675, 0.8431, 0.2244, 0.7515, 0.2397, 0.7918, 0.1861, 0.8204, 0.2059, 0.7827, 0.2607, 0.7918, 0.1861, 0.8434, 0.1109, 0.876, 0.1419, 0.8204, 0.2059, 0.7276, 0.2173, 0.7652, 0.1669, 0.7918, 0.1861, 0.7515, 0.2397, 0.7652, 0.1669, 0.8024, 0.09491, 0.8434, 0.1109, 0.7918, 0.1861, 0.6981, 0.2026, 0.7383, 0.1527, 0.7652, 0.1669, 0.7276, 0.2173, 0.7383, 0.1527, 0.7722, 0.08462, 0.8024, 0.09491, 0.7652, 0.1669, 0.2727, 0.2174, 0.2352, 0.167, 0.2621, 0.1528, 0.3023, 0.2026, 0.2352, 0.167, 0.198, 0.09505, 0.2281, 0.08477, 0.2621, 0.1528, 0.2488, 0.2397, 0.2086, 0.1862, 0.2352, 0.167, 0.2727, 0.2174, 0.2086, 0.1862, 0.157, 0.111, 0.198, 0.09505, 0.2352, 0.167, 0.2176, 0.2608, 0.18, 0.206, 0.2086, 0.1862, 0.2488, 0.2397, 0.18, 0.206, 0.1245, 0.1421, 0.157, 0.111, 0.2086, 0.1862, 0.1922, 0.2813, 0.1573, 0.2245, 0.18, 0.206, 0.2176, 0.2608, 0.1573, 0.2245, 0.1048, 0.1676, 0.1245, 0.1421, 0.18, 0.206, 0.1573, 0.317, 0.1297, 0.2483, 0.1573, 0.2245, 0.1922, 0.2813, 0.1297, 0.2483, 0.0857, 0.191, 0.1048, 0.1676, 0.1573, 0.2245, 0.3023, 0.2026, 0.2621, 0.1528, 0.2917, 0.1354, 0.3451, 0.1835, 0.2621, 0.1528, 0.2281, 0.08477, 0.2549, 0.07344, 0.2917, 0.1354, 0.5944, 0.4496, 0.6313, 0.4028, 0.6572, 0.4295, 0.6275, 0.48, 0.6313, 0.4028, 0.6664, 0.3573, 0.691, 0.3776, 0.6572, 0.4295, 0.5793, 0.4026, 0.6147, 0.3689, 0.6313, 0.4028, 0.5944, 0.4496, 0.6147, 0.3689, 0.6462, 0.3357, 0.6664, 0.3573, 0.6313, 0.4028, 0.5579, 0.3773, 0.5929, 0.3498, 0.6147, 0.3689, 0.5793, 0.4026, 0.5929, 0.3498, 0.6251, 0.3179, 0.6462, 0.3357, 0.6147, 0.3689, 0.6275, 0.48, 0.6572, 0.4295, 0.6921, 0.4457, 0.6689, 0.4933, 0.6572, 0.4295, 0.691, 0.3776, 0.7204, 0.3946, 0.6921, 0.4457, 0.6689, 0.4933, 0.6921, 0.4457, 0.7288, 0.452, 0.7127, 0.4957, 0.6921, 0.4457, 0.7204, 0.3946, 0.7487, 0.4108, 0.7288, 0.452, 0.5257, 0.3419, 0.5657, 0.3192, 0.5929, 0.3498, 0.5579, 0.3773, 0.5657, 0.3192, 0.6024, 0.2957, 0.6251, 0.3179, 0.5929, 0.3498, 0.4423, 0.3773, 0.4073, 0.3498, 0.4346, 0.3192, 0.4745, 0.342, 0.4073, 0.3498, 0.3752, 0.318, 0.3979, 0.2958, 0.4346, 0.3192, 0.2876, 0.4957, 0.2715, 0.452, 0.3082, 0.4457, 0.3314, 0.4933, 0.2715, 0.452, 0.2516, 0.4108, 0.2799, 0.3946, 0.3082, 0.4457, 0.3314, 0.4933, 0.3082, 0.4457, 0.3431, 0.4295, 0.3728, 0.4799, 0.3082, 0.4457, 0.2799, 0.3946, 0.3093, 0.3776, 0.3431, 0.4295, 0.4209, 0.4026, 0.3856, 0.3689, 0.4073, 0.3498, 0.4423, 0.3773, 0.3856, 0.3689, 0.3541, 0.3357, 0.3752, 0.318, 0.4073, 0.3498, 0.4059, 0.4496, 0.369, 0.4028, 0.3856, 0.3689, 0.4209, 0.4026, 0.369, 0.4028, 0.3338, 0.3573, 0.3541, 0.3357, 0.3856, 0.3689, 0.3728, 0.4799, 0.3431, 0.4295, 0.369, 0.4028, 0.4059, 0.4496, 0.3431, 0.4295, 0.3093, 0.3776, 0.3338, 0.3573, 0.369, 0.4028, 0.8024, 0.09491, 0.8434, 0.06027, 0.8699, 0.07245, 0.8434, 0.1109, 0.8434, 0.06027, 0.8689, 0.03073, 0.8865, 0.04714, 0.8699, 0.07245, 0.8434, 0.1109, 0.8699, 0.07245, 0.898, 0.09357, 0.876, 0.1419, 0.8699, 0.07245, 0.8865, 0.04714, 0.9171, 0.06014, 0.898, 0.09357, 0.8037, 0.03166, 0.8332, 0.02692, 0.8434, 0.06027, 0.8024, 0.09491, 0.8332, 0.02692, 0.8618, 0.01734, 0.8689, 0.03073, 0.8434, 0.06027, 0.9588, 0.1193, 0.957, 0.08902, 0.9813, 0.09052, 0.9888, 0.124, 0.957, 0.08902, 0.9569, 0.0583, 0.9891, 0.0556, 0.9813, 0.09052, 0.876, 0.1419, 0.898, 0.09357, 0.933, 0.09013, 0.9364, 0.1193, 0.898, 0.09357, 0.9171, 0.06014, 0.9312, 0.0619, 0.933, 0.09013, 0.9364, 0.1193, 0.933, 0.09013, 0.957, 0.08902, 0.9588, 0.1193, 0.933, 0.09013, 0.9312, 0.0619, 0.9569, 0.0583, 0.957, 0.08902, 0.04169, 0.1194, 0.04348, 0.08915, 0.06748, 0.09026, 0.06402, 0.1194, 0.04348, 0.08915, 0.04358, 0.05846, 0.06923, 0.06206, 0.06748, 0.09026, 0.06402, 0.1194, 0.06748, 0.09026, 0.1024, 0.0937, 0.1245, 0.1421, 0.06748, 0.09026, 0.06923, 0.06206, 0.08333, 0.0603, 0.1024, 0.0937, 0.01171, 0.1241, 0.0192, 0.09065, 0.04348, 0.08915, 0.04169, 0.1194, 0.0192, 0.09065, 0.01137, 0.05575, 0.04358, 0.05846, 0.04348, 0.08915, 0.198, 0.09505, 0.157, 0.06044, 0.1672, 0.02711, 0.1966, 0.03184, 0.157, 0.06044, 0.1315, 0.03092, 0.1386, 0.01754, 0.1672, 0.02711, 0.1245, 0.1421, 0.1024, 0.0937, 0.1305, 0.07261, 0.157, 0.111, 0.1024, 0.0937, 0.08333, 0.0603, 0.1139, 0.04731, 0.1305, 0.07261, 0.157, 0.111, 0.1305, 0.07261, 0.157, 0.06044, 0.198, 0.09505, 0.1305, 0.07261, 0.1139, 0.04731, 0.1315, 0.03092, 0.157, 0.06044, 0.7214, 0.7832, 0.6857, 0.7757, 0.6962, 0.7544, 0.727, 0.7677, 0.6857, 0.7757, 0.6543, 0.7642, 0.6741, 0.7378, 0.6962, 0.7544, 0.6295, 0.8815, 0.6605, 0.8852, 0.6546, 0.9144, 0.6233, 0.9097, 0.6605, 0.8852, 0.6952, 0.8911, 0.6901, 0.9199, 0.6546, 0.9144, 0.6952, 0.8911, 0.6605, 0.8852, 0.6627, 0.8564, 0.7017, 0.8614, 0.6605, 0.8852, 0.6295, 0.8815, 0.6291, 0.8551, 0.6627, 0.8564, 0.7017, 0.8614, 0.6627, 0.8564, 0.6674, 0.8284, 0.7053, 0.8423, 0.6627, 0.8564, 0.6291, 0.8551, 0.6351, 0.8177, 0.6674, 0.8284, 0.7053, 0.8423, 0.6674, 0.8284, 0.6778, 0.8019, 0.7219, 0.8143, 0.6674, 0.8284, 0.6351, 0.8177, 0.6406, 0.7888, 0.6778, 0.8019, 0.7219, 0.8143, 0.6778, 0.8019, 0.6857, 0.7757, 0.7214, 0.7832, 0.6778, 0.8019, 0.6406, 0.7888, 0.6543, 0.7642, 0.6857, 0.7757, 0.2788, 0.7831, 0.3145, 0.7756, 0.3224, 0.8019, 0.2783, 0.8143, 0.3145, 0.7756, 0.3459, 0.7641, 0.3596, 0.7888, 0.3224, 0.8019, 0.2783, 0.8143, 0.3224, 0.8019, 0.3328, 0.8284, 0.2949, 0.8423, 0.3224, 0.8019, 0.3596, 0.7888, 0.3651, 0.8177, 0.3328, 0.8284, 0.2949, 0.8423, 0.3328, 0.8284, 0.3375, 0.8564, 0.2985, 0.8614, 0.3328, 0.8284, 0.3651, 0.8177, 0.3711, 0.855, 0.3375, 0.8564, 0.2985, 0.8614, 0.3375, 0.8564, 0.3397, 0.8851, 0.305, 0.8911, 0.3375, 0.8564, 0.3711, 0.855, 0.3707, 0.8815, 0.3397, 0.8851, 0.3769, 0.9097, 0.3456, 0.9144, 0.3397, 0.8851, 0.3707, 0.8815, 0.3456, 0.9144, 0.3101, 0.9199, 0.305, 0.8911, 0.3397, 0.8851, 0.2732, 0.7676, 0.3041, 0.7544, 0.3145, 0.7756, 0.2788, 0.7831, 0.3041, 0.7544, 0.3261, 0.7377, 0.3459, 0.7641, 0.3145, 0.7756, 0.5754, 0.7389, 0.5878, 0.7749, 0.5552, 0.7826, 0.5405, 0.7637])
me_mehumanmale_001.materials.append(mat_skin)
me_mehumanmale_001.materials.append(mat_cloth)
me_mehumanmale_001.materials.append(mat_clothed)
me_mehumanmale_001.use_remesh_preserve_volume = False
me_mehumanmale_001.use_remesh_preserve_attributes = False
me_mehumanmale_001.use_mirror_x = True
me_mehumanmale_001.use_mirror_topology = True
me_mehumanmale_001.update()
me_plane = bpy.data.meshes.new('Plane')
me_plane.from_pydata([(1.0, 1.0, 0.0), (1.0, -1.0, 0.0), (-1.0, -1.0, 0.0), (-1.0, 1.0, 0.0)], [], [(0, 3, 2, 1)])
me_plane.materials.append(mat_shadow)
me_plane.use_remesh_preserve_volume = False
me_plane.use_remesh_preserve_attributes = False
me_plane.use_mirror_vertex_groups = False
me_plane.update()
me_pantsmesh_001 = bpy.data.meshes.new('PantsMesh.001')
me_pantsmesh_001.from_pydata([(-0.02215, 0.07016, 0.6963), (-0.00609, -0.07633, 0.6946), (0.1045, -0.156, 0.7294), (0.1067, 0.1822, 0.7263), (0.2401, -0.08606, 0.7627), (0.2407, 0.09985, 0.7583), (0.04829, 0.1255, 0.3678), (0.1363, 0.1835, 0.3872), (0.2275, 0.1175, 0.3861), (0.2273, -0.004689, 0.3671), (0.136, -0.03488, 0.3482), (0.06429, 0.01399, 0.3434), (0.04343, 0.09069, 0.4823), (0.05358, -0.01534, 0.458), (0.1257, -0.06069, 0.4389), (0.2059, -0.01554, 0.4702), (0.2028, 0.09079, 0.4943), (0.1204, 0.1363, 0.4882), (0.1642, 0.2188, 0.05325), (0.2289, 0.1493, 0.0754), (0.2288, 0.03973, 0.1101), (0.164, -0.01989, 0.1289), (0.1037, 0.03893, 0.1087), (0.1037, 0.1486, 0.07403), (2.545e-11, 0.2102, 0.8058), (0.2569, 0.1111, 0.9266), (0.1105, 0.2351, 0.8807), (0.1015, -0.2137, 0.8711), (0.2503, -0.1272, 0.9162), (0.2354, 0.09267, 0.9839), (0.09778, 0.1893, 0.9843), (0.2181, -0.1383, 0.9658), (0.09873, -0.2208, 0.9518), (2.545e-11, 0.1966, 0.9841), (0.06769, 0.1296, 0.2684), (0.1465, 0.2029, 0.2994), (0.2322, 0.1238, 0.2801), (0.2209, 0.01436, 0.2695), (0.141, -0.01712, 0.2629), (0.0794, 0.02066, 0.2551), (-0.01228, 0.09582, 0.7393), (-0.01285, -0.08022, 0.7452), (0.11, -0.2012, 0.8373), (0.1041, 0.2277, 0.8039), (0.2598, -0.1166, 0.877), (0.2688, 0.1063, 0.8477), (-0.2688, 0.1063, 0.8477), (-0.2598, -0.1166, 0.877), (-0.1041, 0.2277, 0.8039), (-0.11, -0.2012, 0.8373), (0.01285, -0.08022, 0.7452), (0.01228, 0.09582, 0.7393), (-0.0794, 0.02066, 0.2551), (-0.141, -0.01712, 0.2629), (-0.2209, 0.01436, 0.2695), (-0.2322, 0.1238, 0.2801), (-0.1465, 0.2029, 0.2994), (-0.06769, 0.1296, 0.2684), (-0.09873, -0.2208, 0.9518), (-0.2181, -0.1383, 0.9658), (-0.09778, 0.1893, 0.9843), (-0.2354, 0.09267, 0.9839), (2.545e-11, -0.2327, 0.9493), (-0.2503, -0.1272, 0.9162), (-0.1015, -0.2137, 0.8711), (-0.1105, 0.2351, 0.8807), (-0.2569, 0.1111, 0.9266), (2.545e-11, -0.1753, 0.8026), (-0.1037, 0.1486, 0.07403), (-0.1037, 0.03893, 0.1087), (-0.164, -0.01989, 0.1289), (-0.2288, 0.03973, 0.1101), (-0.2289, 0.1493, 0.0754), (-0.1642, 0.2188, 0.05325), (-0.1204, 0.1363, 0.4882), (-0.2028, 0.09079, 0.4943), (-0.2059, -0.01554, 0.4702), (-0.1257, -0.06069, 0.4389), (-0.05358, -0.01534, 0.458), (-0.04343, 0.09069, 0.4823), (-0.06429, 0.01399, 0.3434), (-0.136, -0.03488, 0.3482), (-0.2273, -0.004689, 0.3671), (-0.2275, 0.1175, 0.3861), (-0.1363, 0.1835, 0.3872), (-0.04829, 0.1255, 0.3678), (-0.2407, 0.09985, 0.7583), (-0.2401, -0.08606, 0.7627), (-0.1067, 0.1822, 0.7263), (-0.1045, -0.156, 0.7294), (0.00609, -0.07633, 0.6946), (0.02215, 0.07016, 0.6963), (0.118, -0.08205, 0.5055), (0.2003, -0.0326, 0.5189), (0.04907, -0.02156, 0.4981), (0.03221, 0.06828, 0.5072), (0.2, 0.07713, 0.5263), (0.1167, 0.1263, 0.5167), (-0.1167, 0.1263, 0.5167), (-0.2, 0.07713, 0.5263), (-0.03221, 0.06828, 0.5072), (-0.04907, -0.02156, 0.4981), (-0.2003, -0.0326, 0.5189), (-0.118, -0.08205, 0.5055), (0.0885, 0.1345, 0.1732), (0.1591, 0.1936, 0.1872), (0.2335, 0.1312, 0.18), (0.2269, 0.04079, 0.1747), (0.1558, -0.004308, 0.171), (0.09512, 0.04447, 0.1664), (-0.09512, 0.04396, 0.1664), (-0.1558, -0.004815, 0.171), (-0.2269, 0.04028, 0.1746), (-0.2335, 0.1307, 0.18), (-0.1591, 0.1961, 0.1875), (-0.0885, 0.134, 0.1731), (0.1125, -0.1308, 0.6124), (0.2063, -0.07515, 0.6358), (0.03701, -0.05872, 0.5912), (0.005352, 0.06746, 0.586), (0.2145, 0.09569, 0.6352), (0.113, 0.1598, 0.606), (-0.113, 0.1598, 0.606), (-0.2145, 0.09569, 0.6352), (-0.005352, 0.06746, 0.586), (-0.03701, -0.05872, 0.5912), (-0.2063, -0.07515, 0.6358), (-0.1125, -0.1308, 0.6124), (0.1767, 0.2095, 0.00839), (0.2405, 0.1327, 0.02017), (0.2403, 0.01921, 0.04643), (0.1765, -0.04629, 0.07041), (0.1124, 0.01853, 0.045), (0.1124, 0.1321, 0.01875), (-0.1124, 0.1321, 0.01875), (-0.1124, 0.01853, 0.045), (-0.1765, -0.04629, 0.07041), (-0.2403, 0.01921, 0.04643), (-0.2405, 0.1327, 0.02017), (-0.1767, 0.2095, 0.00839), (-0.01804, 0.004268, 0.6954), (0.04844, 0.06977, 0.3556), (0.04226, 0.03878, 0.4701), (0.09055, 0.09374, 0.09138), (0.06411, 0.07949, 0.2618), (-0.01218, 0.005037, 0.733), (0.01218, 0.005037, 0.733), (-0.06411, 0.07949, 0.2618), (-0.09055, 0.09374, 0.09138), (-0.04226, 0.03878, 0.4701), (-0.04844, 0.06977, 0.3556), (0.01804, 0.004268, 0.6954), (2.541e-11, 0.01675, 0.7335), (0.03512, 0.02336, 0.5026), (-0.03512, 0.02336, 0.5026), (0.07959, 0.08947, 0.1698), (-0.07959, 0.08947, 0.1698), (0.01324, 0.008684, 0.5886), (-0.01324, 0.008684, 0.5886), (0.09834, 0.07505, 0.02983), (-0.09834, 0.07505, 0.02983), (0.2561, 0.003897, 0.7605), (0.2435, 0.06521, 0.3766), (0.2427, -0.02116, 0.9794), (0.2665, -0.01138, 0.9214), (0.2183, 0.03873, 0.4823), (0.2457, 0.09452, 0.09276), (0.2426, 0.07348, 0.2748), (0.2785, -0.007933, 0.8683), (0.2139, 0.02226, 0.5226), (0.2472, 0.08598, 0.1774), (0.2204, 0.004682, 0.6355), (0.258, 0.07571, 0.03125), (-0.2785, -0.007933, 0.8683), (-0.2426, 0.07348, 0.2748), (-0.2457, 0.09452, 0.09276), (-0.2183, 0.03873, 0.4823), (-0.2665, -0.01138, 0.9214), (-0.2427, -0.02116, 0.9794), (-0.2435, 0.06521, 0.3766), (-0.2561, 0.003897, 0.7605), (-0.2139, 0.02226, 0.5226), (-0.2472, 0.08598, 0.1774), (-0.2204, 0.004682, 0.6355), (-0.258, 0.07571, 0.03125)], [], [(163, 164, 25, 29), (62, 67, 27, 32), (30, 26, 24, 33), (29, 25, 26, 30), (32, 27, 28, 31), (7, 35, 34, 6), (8, 36, 35, 7), (162, 167, 36, 8), (10, 38, 37, 9), (11, 39, 38, 10), (141, 144, 39, 11), (152, 145, 41, 67), (145, 140, 1, 41), (26, 43, 40, 24), (43, 3, 0, 40), (67, 41, 42, 27), (41, 1, 2, 42), (27, 42, 44, 28), (42, 2, 4, 44), (25, 45, 43, 26), (45, 5, 3, 43), (164, 168, 45, 25), (168, 161, 5, 45), (9, 15, 14, 10), (162, 165, 15, 9), (10, 14, 13, 11), (141, 11, 13, 142), (6, 12, 17, 7), (7, 17, 16, 8), (84, 83, 75, 74), (85, 84, 74, 79), (150, 149, 78, 80), (81, 80, 78, 77), (179, 82, 76, 176), (82, 81, 77, 76), (173, 46, 86, 180), (177, 66, 46, 173), (46, 48, 88, 86), (66, 65, 48, 46), (49, 47, 87, 89), (64, 63, 47, 49), (50, 49, 89, 90), (67, 64, 49, 50), (48, 51, 91, 88), (65, 24, 51, 48), (146, 50, 90, 151), (152, 67, 50, 146), (150, 80, 52, 147), (80, 81, 53, 52), (81, 82, 54, 53), (179, 83, 55, 174), (83, 84, 56, 55), (84, 85, 57, 56), (58, 59, 63, 64), (61, 60, 65, 66), (60, 33, 24, 65), (62, 58, 64, 67), (178, 61, 66, 177), (92, 14, 15, 93), (94, 13, 14, 92), (153, 142, 13, 94), (169, 165, 16, 96), (96, 16, 17, 97), (97, 17, 12, 95), (100, 79, 74, 98), (98, 74, 75, 99), (181, 176, 76, 102), (154, 149, 79, 100), (103, 77, 78, 101), (102, 76, 77, 103), (35, 105, 104, 34), (105, 18, 23, 104), (36, 106, 105, 35), (106, 19, 18, 105), (167, 170, 106, 36), (170, 166, 19, 106), (38, 108, 107, 37), (108, 21, 20, 107), (39, 109, 108, 38), (109, 22, 21, 108), (144, 155, 109, 39), (155, 143, 22, 109), (147, 156, 115, 57), (156, 148, 68, 115), (53, 111, 110, 52), (111, 70, 69, 110), (54, 112, 111, 53), (112, 71, 70, 111), (174, 182, 112, 54), (182, 175, 71, 112), (56, 114, 113, 55), (114, 73, 72, 113), (57, 115, 114, 56), (115, 68, 73, 114), (2, 116, 117, 4), (116, 92, 93, 117), (1, 118, 116, 2), (118, 94, 92, 116), (140, 157, 118, 1), (157, 153, 94, 118), (161, 171, 120, 5), (171, 169, 96, 120), (5, 120, 121, 3), (120, 96, 97, 121), (3, 121, 119, 0), (121, 97, 95, 119), (91, 124, 122, 88), (124, 100, 98, 122), (88, 122, 123, 86), (122, 98, 99, 123), (180, 183, 126, 87), (183, 181, 102, 126), (151, 158, 124, 91), (158, 154, 100, 124), (89, 127, 125, 90), (127, 103, 101, 125), (87, 126, 127, 89), (126, 102, 103, 127), (21, 22, 132, 131), (69, 70, 136, 135), (143, 23, 133, 159), (70, 71, 137, 136), (23, 18, 128, 133), (175, 72, 138, 184), (18, 19, 129, 128), (72, 73, 139, 138), (166, 20, 130, 172), (73, 68, 134, 139), (20, 21, 131, 130), (148, 69, 135, 160), (6, 34, 144, 141), (24, 40, 145, 152), (40, 0, 140, 145), (6, 141, 142, 12), (85, 79, 149, 150), (51, 146, 151, 91), (24, 152, 146, 51), (85, 150, 147, 57), (95, 12, 142, 153), (101, 78, 149, 154), (34, 104, 155, 144), (104, 23, 143, 155), (52, 110, 156, 147), (110, 69, 148, 156), (0, 119, 157, 140), (119, 95, 153, 157), (90, 125, 158, 151), (125, 101, 154, 158), (22, 143, 159, 132), (68, 148, 160, 134), (31, 28, 164, 163), (9, 37, 167, 162), (28, 44, 168, 164), (44, 4, 161, 168), (8, 16, 165, 162), (93, 15, 165, 169), (37, 107, 170, 167), (107, 20, 166, 170), (4, 117, 171, 161), (117, 93, 169, 171), (19, 166, 172, 129), (83, 179, 176, 75), (47, 173, 180, 87), (63, 177, 173, 47), (82, 179, 174, 54), (59, 178, 177, 63), (99, 75, 176, 181), (55, 113, 182, 174), (113, 72, 175, 182), (86, 123, 183, 180), (123, 99, 181, 183), (71, 175, 184, 137)])
me_pantsmesh_001.polygons.foreach_set('use_smooth', [True] * 172)
_uv = me_pantsmesh_001.uv_layers.new(name='UVTex')
_uv.uv.foreach_set('vector', [0.01263, 0.9212, 0.03282, 0.8894, 0.0803, 0.9031, 0.05984, 0.9351, 0.5934, 0.02005, 0.6318, 0.107, 0.5659, 0.08595, 0.546, 0.03955, 0.1393, 0.9643, 0.1626, 0.9143, 0.2224, 0.906, 0.1837, 0.9854, 0.05984, 0.9351, 0.0803, 0.9031, 0.1626, 0.9143, 0.1393, 0.9643, 0.546, 0.03955, 0.5659, 0.08595, 0.4797, 0.1064, 0.4759, 0.06884, 0.1955, 0.5806, 0.2001, 0.5311, 0.25, 0.5234, 0.2474, 0.5826, 0.1422, 0.5744, 0.1505, 0.5127, 0.2001, 0.5311, 0.1955, 0.5806, 0.1184, 0.5686, 0.1285, 0.5073, 0.1505, 0.5127, 0.1422, 0.5744, 0.5865, 0.4275, 0.5916, 0.482, 0.5448, 0.4866, 0.5336, 0.4286, 0.6296, 0.4283, 0.6315, 0.4831, 0.5916, 0.482, 0.5865, 0.4275, 0.6551, 0.4239, 0.6549, 0.4799, 0.6315, 0.4831, 0.6296, 0.4283, 0.699, 0.1762, 0.6878, 0.1831, 0.6574, 0.1529, 0.6318, 0.107, 0.6878, 0.1831, 0.6691, 0.2186, 0.6421, 0.211, 0.6574, 0.1529, 0.1626, 0.9143, 0.1796, 0.8793, 0.2636, 0.8507, 0.2224, 0.906, 0.1796, 0.8793, 0.1831, 0.815, 0.2693, 0.7994, 0.2636, 0.8507, 0.6318, 0.107, 0.6574, 0.1529, 0.5678, 0.1061, 0.5659, 0.08595, 0.6574, 0.1529, 0.6421, 0.211, 0.5777, 0.1885, 0.5678, 0.1061, 0.5659, 0.08595, 0.5678, 0.1061, 0.4791, 0.1167, 0.4797, 0.1064, 0.5678, 0.1061, 0.5777, 0.1885, 0.4961, 0.1932, 0.4791, 0.1167, 0.0803, 0.9031, 0.08732, 0.8652, 0.1796, 0.8793, 0.1626, 0.9143, 0.08732, 0.8652, 0.09429, 0.812, 0.1831, 0.815, 0.1796, 0.8793, 0.03282, 0.8894, 0.03913, 0.8657, 0.08732, 0.8652, 0.0803, 0.9031, 0.03913, 0.8657, 0.05832, 0.8025, 0.09429, 0.812, 0.08732, 0.8652, 0.5336, 0.4286, 0.5359, 0.3637, 0.5867, 0.3696, 0.5865, 0.4275, 0.5097, 0.4294, 0.5101, 0.3638, 0.5359, 0.3637, 0.5336, 0.4286, 0.5865, 0.4275, 0.5867, 0.3696, 0.6293, 0.3583, 0.6296, 0.4283, 0.6551, 0.4239, 0.6296, 0.4283, 0.6293, 0.3583, 0.6541, 0.3552, 0.2474, 0.5826, 0.2461, 0.6546, 0.1957, 0.6482, 0.1955, 0.5806, 0.1955, 0.5806, 0.1957, 0.6482, 0.142, 0.6451, 0.1422, 0.5744, 0.4138, 0.5803, 0.4672, 0.5741, 0.4674, 0.6449, 0.4136, 0.648, 0.3619, 0.5823, 0.4138, 0.5803, 0.4136, 0.648, 0.3632, 0.6544, 0.744, 0.4246, 0.7476, 0.356, 0.7723, 0.3601, 0.7693, 0.43, 0.8124, 0.4309, 0.7693, 0.43, 0.7723, 0.3601, 0.8144, 0.373, 0.8891, 0.4358, 0.8652, 0.434, 0.8654, 0.3691, 0.8912, 0.3702, 0.8652, 0.434, 0.8124, 0.4309, 0.8144, 0.373, 0.8654, 0.3691, 0.5702, 0.8655, 0.522, 0.865, 0.515, 0.8118, 0.551, 0.8023, 0.5765, 0.8893, 0.529, 0.903, 0.522, 0.865, 0.5702, 0.8655, 0.522, 0.865, 0.4297, 0.8791, 0.4263, 0.8148, 0.515, 0.8118, 0.529, 0.903, 0.4467, 0.9141, 0.4297, 0.8791, 0.522, 0.865, 0.8435, 0.1104, 0.9317, 0.1245, 0.9118, 0.2002, 0.8304, 0.1924, 0.8462, 0.09036, 0.9315, 0.1141, 0.9317, 0.1245, 0.8435, 0.1104, 0.7521, 0.1537, 0.8435, 0.1104, 0.8304, 0.1924, 0.7652, 0.2123, 0.7795, 0.1088, 0.8462, 0.09036, 0.8435, 0.1104, 0.7521, 0.1537, 0.4297, 0.8791, 0.3457, 0.8506, 0.34, 0.7993, 0.4263, 0.8148, 0.4467, 0.9141, 0.3869, 0.9058, 0.3457, 0.8506, 0.4297, 0.8791, 0.7206, 0.1828, 0.7521, 0.1537, 0.7652, 0.2123, 0.7379, 0.219, 0.7097, 0.1754, 0.7795, 0.1088, 0.7521, 0.1537, 0.7206, 0.1828, 0.744, 0.4246, 0.7693, 0.43, 0.7652, 0.4847, 0.742, 0.4806, 0.7693, 0.43, 0.8124, 0.4309, 0.8051, 0.4852, 0.7652, 0.4847, 0.8124, 0.4309, 0.8652, 0.434, 0.8518, 0.4916, 0.8051, 0.4852, 0.491, 0.5684, 0.4672, 0.5741, 0.459, 0.5124, 0.481, 0.5071, 0.4672, 0.5741, 0.4138, 0.5803, 0.4092, 0.5307, 0.459, 0.5124, 0.4138, 0.5803, 0.3619, 0.5823, 0.3591, 0.5231, 0.4092, 0.5307, 0.8679, 0.04477, 0.9368, 0.07675, 0.9315, 0.1141, 0.8462, 0.09036, 0.5495, 0.9349, 0.47, 0.9641, 0.4467, 0.9141, 0.529, 0.903, 0.47, 0.9641, 0.4256, 0.9852, 0.3869, 0.9058, 0.4467, 0.9141, 0.8212, 0.02344, 0.8679, 0.04477, 0.8462, 0.09036, 0.7795, 0.1088, 0.5967, 0.921, 0.5495, 0.9349, 0.529, 0.903, 0.5765, 0.8893, 0.5848, 0.3283, 0.5867, 0.3696, 0.5359, 0.3637, 0.5355, 0.3327, 0.6298, 0.3343, 0.6293, 0.3583, 0.5867, 0.3696, 0.5848, 0.3283, 0.6516, 0.3349, 0.6541, 0.3552, 0.6293, 0.3583, 0.6298, 0.3343, 0.108, 0.6619, 0.1153, 0.6376, 0.142, 0.6451, 0.1361, 0.6666, 0.1361, 0.6666, 0.142, 0.6451, 0.1957, 0.6482, 0.1943, 0.6692, 0.1943, 0.6692, 0.1957, 0.6482, 0.2461, 0.6546, 0.2548, 0.6735, 0.3545, 0.6733, 0.3632, 0.6544, 0.4136, 0.648, 0.415, 0.669, 0.415, 0.669, 0.4136, 0.648, 0.4674, 0.6449, 0.4733, 0.6665, 0.8919, 0.3456, 0.8912, 0.3702, 0.8654, 0.3691, 0.8671, 0.3381, 0.3325, 0.6714, 0.3375, 0.6511, 0.3632, 0.6544, 0.3545, 0.6733, 0.8179, 0.3319, 0.8144, 0.373, 0.7723, 0.3601, 0.7727, 0.336, 0.8671, 0.3381, 0.8654, 0.3691, 0.8144, 0.373, 0.8179, 0.3319, 0.2001, 0.5311, 0.2061, 0.4642, 0.2524, 0.4644, 0.25, 0.5234, 0.2061, 0.4642, 0.2131, 0.3956, 0.2528, 0.4087, 0.2524, 0.4644, 0.1505, 0.5127, 0.1595, 0.4529, 0.2061, 0.4642, 0.2001, 0.5311, 0.1595, 0.4529, 0.1714, 0.3957, 0.2131, 0.3956, 0.2061, 0.4642, 0.1285, 0.5073, 0.1393, 0.4488, 0.1595, 0.4529, 0.1505, 0.5127, 0.1393, 0.4488, 0.1474, 0.3975, 0.1714, 0.3957, 0.1595, 0.4529, 0.5916, 0.482, 0.5929, 0.5447, 0.5485, 0.5464, 0.5448, 0.4866, 0.5929, 0.5447, 0.5939, 0.5931, 0.5469, 0.5959, 0.5485, 0.5464, 0.6315, 0.4831, 0.6337, 0.5397, 0.5929, 0.5447, 0.5916, 0.482, 0.6337, 0.5397, 0.6389, 0.5843, 0.5939, 0.5931, 0.5929, 0.5447, 0.6549, 0.4799, 0.6538, 0.5353, 0.6337, 0.5397, 0.6315, 0.4831, 0.6538, 0.5353, 0.6623, 0.5821, 0.6389, 0.5843, 0.6337, 0.5397, 0.3373, 0.5213, 0.3367, 0.4643, 0.3564, 0.4642, 0.3591, 0.5231, 0.3367, 0.4643, 0.3342, 0.4157, 0.3564, 0.4086, 0.3564, 0.4642, 0.8051, 0.4852, 0.8015, 0.5477, 0.761, 0.5413, 0.7652, 0.4847, 0.8015, 0.5477, 0.7986, 0.596, 0.7539, 0.5855, 0.761, 0.5413, 0.8518, 0.4916, 0.8457, 0.5512, 0.8015, 0.5477, 0.8051, 0.4852, 0.8457, 0.5512, 0.8455, 0.6006, 0.7986, 0.596, 0.8015, 0.5477, 0.8769, 0.4948, 0.8675, 0.552, 0.8457, 0.5512, 0.8518, 0.4916, 0.8675, 0.552, 0.8705, 0.6032, 0.8455, 0.6006, 0.8457, 0.5512, 0.4092, 0.5307, 0.4033, 0.4642, 0.4504, 0.4526, 0.459, 0.5124, 0.4033, 0.4642, 0.3963, 0.3957, 0.4381, 0.3956, 0.4504, 0.4526, 0.3591, 0.5231, 0.3564, 0.4642, 0.4033, 0.4642, 0.4092, 0.5307, 0.3564, 0.4642, 0.3564, 0.4086, 0.3963, 0.3957, 0.4033, 0.4642, 0.5777, 0.1885, 0.5791, 0.2629, 0.5248, 0.2617, 0.4961, 0.1932, 0.5791, 0.2629, 0.5848, 0.3283, 0.5355, 0.3327, 0.5248, 0.2617, 0.6421, 0.211, 0.6294, 0.2773, 0.5791, 0.2629, 0.5777, 0.1885, 0.6294, 0.2773, 0.6298, 0.3343, 0.5848, 0.3283, 0.5791, 0.2629, 0.6691, 0.2186, 0.655, 0.2835, 0.6294, 0.2773, 0.6421, 0.211, 0.655, 0.2835, 0.6516, 0.3349, 0.6298, 0.3343, 0.6294, 0.2773, 0.05832, 0.8025, 0.08515, 0.7298, 0.1212, 0.7385, 0.09429, 0.812, 0.08515, 0.7298, 0.108, 0.6619, 0.1361, 0.6666, 0.1212, 0.7385, 0.09429, 0.812, 0.1212, 0.7385, 0.187, 0.7317, 0.1831, 0.815, 0.1212, 0.7385, 0.1361, 0.6666, 0.1943, 0.6692, 0.187, 0.7317, 0.1831, 0.815, 0.187, 0.7317, 0.2595, 0.7257, 0.2693, 0.7994, 0.187, 0.7317, 0.1943, 0.6692, 0.2548, 0.6735, 0.2595, 0.7257, 0.34, 0.7993, 0.3498, 0.7256, 0.4224, 0.7315, 0.4263, 0.8148, 0.3498, 0.7256, 0.3545, 0.6733, 0.415, 0.669, 0.4224, 0.7315, 0.4263, 0.8148, 0.4224, 0.7315, 0.4881, 0.7383, 0.515, 0.8118, 0.4224, 0.7315, 0.415, 0.669, 0.4733, 0.6665, 0.4881, 0.7383, 0.9429, 0.2174, 0.9107, 0.282, 0.8804, 0.2676, 0.9118, 0.2002, 0.9107, 0.282, 0.8919, 0.3456, 0.8671, 0.3381, 0.8804, 0.2676, 0.3123, 0.7933, 0.323, 0.7249, 0.3498, 0.7256, 0.34, 0.7993, 0.323, 0.7249, 0.3325, 0.6714, 0.3545, 0.6733, 0.3498, 0.7256, 0.8304, 0.1924, 0.8261, 0.2666, 0.7753, 0.2792, 0.7652, 0.2123, 0.8261, 0.2666, 0.8179, 0.3319, 0.7727, 0.336, 0.7753, 0.2792, 0.9118, 0.2002, 0.8804, 0.2676, 0.8261, 0.2666, 0.8304, 0.1924, 0.8804, 0.2676, 0.8671, 0.3381, 0.8179, 0.3319, 0.8261, 0.2666, 0.5939, 0.5931, 0.6389, 0.5843, 0.6382, 0.6139, 0.5946, 0.6196, 0.7539, 0.5855, 0.7986, 0.596, 0.7969, 0.6224, 0.7535, 0.6151, 0.275, 0.4159, 0.2528, 0.4087, 0.2597, 0.3728, 0.2853, 0.3846, 0.7986, 0.596, 0.8455, 0.6006, 0.8415, 0.6333, 0.7969, 0.6224, 0.2528, 0.4087, 0.2131, 0.3956, 0.2167, 0.3514, 0.2597, 0.3728, 0.4621, 0.3973, 0.4381, 0.3956, 0.44, 0.3585, 0.468, 0.3644, 0.2131, 0.3956, 0.1714, 0.3957, 0.1694, 0.3586, 0.2167, 0.3514, 0.4381, 0.3956, 0.3963, 0.3957, 0.3926, 0.3514, 0.44, 0.3585, 0.5218, 0.5974, 0.5469, 0.5959, 0.5496, 0.6287, 0.5201, 0.6319, 0.3963, 0.3957, 0.3564, 0.4086, 0.3497, 0.3727, 0.3926, 0.3514, 0.5469, 0.5959, 0.5939, 0.5931, 0.5946, 0.6196, 0.5496, 0.6287, 0.7306, 0.5824, 0.7539, 0.5855, 0.7535, 0.6151, 0.7271, 0.6131, 0.2474, 0.5826, 0.25, 0.5234, 0.2719, 0.5215, 0.2721, 0.5794, 0.2224, 0.906, 0.2636, 0.8507, 0.3013, 0.8348, 0.3001, 0.8481, 0.2636, 0.8507, 0.2693, 0.7994, 0.297, 0.7935, 0.3013, 0.8348, 0.2474, 0.5826, 0.2721, 0.5794, 0.2718, 0.6513, 0.2461, 0.6546, 0.3619, 0.5823, 0.3632, 0.6544, 0.3375, 0.6511, 0.3372, 0.5792, 0.3457, 0.8506, 0.308, 0.8346, 0.3123, 0.7933, 0.34, 0.7993, 0.3869, 0.9058, 0.3092, 0.8479, 0.308, 0.8346, 0.3457, 0.8506, 0.3619, 0.5823, 0.3372, 0.5792, 0.3373, 0.5213, 0.3591, 0.5231, 0.2548, 0.6735, 0.2461, 0.6546, 0.2718, 0.6513, 0.2768, 0.6716, 0.7727, 0.336, 0.7723, 0.3601, 0.7476, 0.356, 0.7509, 0.3358, 0.25, 0.5234, 0.2524, 0.4644, 0.2724, 0.4645, 0.2719, 0.5215, 0.2524, 0.4644, 0.2528, 0.4087, 0.275, 0.4159, 0.2724, 0.4645, 0.7652, 0.4847, 0.761, 0.5413, 0.7409, 0.536, 0.742, 0.4806, 0.761, 0.5413, 0.7539, 0.5855, 0.7306, 0.5824, 0.7409, 0.536, 0.2693, 0.7994, 0.2595, 0.7257, 0.2864, 0.725, 0.297, 0.7935, 0.2595, 0.7257, 0.2548, 0.6735, 0.2768, 0.6716, 0.2864, 0.725, 0.7652, 0.2123, 0.7753, 0.2792, 0.7495, 0.2844, 0.7379, 0.219, 0.7753, 0.2792, 0.7727, 0.336, 0.7509, 0.3358, 0.7495, 0.2844, 0.6389, 0.5843, 0.6623, 0.5821, 0.6647, 0.6129, 0.6382, 0.6139, 0.3564, 0.4086, 0.3342, 0.4157, 0.324, 0.3844, 0.3497, 0.3727, 0.4759, 0.06884, 0.4797, 0.1064, 0.4312, 0.1276, 0.4288, 0.08885, 0.5336, 0.4286, 0.5448, 0.4866, 0.5196, 0.4889, 0.5097, 0.4294, 0.4797, 0.1064, 0.4791, 0.1167, 0.4403, 0.1503, 0.4312, 0.1276, 0.4791, 0.1167, 0.4961, 0.1932, 0.4644, 0.2091, 0.4403, 0.1503, 0.1422, 0.5744, 0.142, 0.6451, 0.1153, 0.6376, 0.1184, 0.5686, 0.5355, 0.3327, 0.5359, 0.3637, 0.5101, 0.3638, 0.5104, 0.3392, 0.5448, 0.4866, 0.5485, 0.5464, 0.5269, 0.5464, 0.5196, 0.4889, 0.5485, 0.5464, 0.5469, 0.5959, 0.5218, 0.5974, 0.5269, 0.5464, 0.4961, 0.1932, 0.5248, 0.2617, 0.494, 0.275, 0.4644, 0.2091, 0.5248, 0.2617, 0.5355, 0.3327, 0.5104, 0.3392, 0.494, 0.275, 0.1714, 0.3957, 0.1474, 0.3975, 0.1414, 0.3646, 0.1694, 0.3586, 0.4672, 0.5741, 0.491, 0.5684, 0.494, 0.6374, 0.4674, 0.6449, 0.9317, 0.1245, 0.9692, 0.1595, 0.9429, 0.2174, 0.9118, 0.2002, 0.9315, 0.1141, 0.9792, 0.1372, 0.9692, 0.1595, 0.9317, 0.1245, 0.8652, 0.434, 0.8891, 0.4358, 0.8769, 0.4948, 0.8518, 0.4916, 0.9368, 0.07675, 0.9831, 0.09857, 0.9792, 0.1372, 0.9315, 0.1141, 0.4733, 0.6665, 0.4674, 0.6449, 0.494, 0.6374, 0.5014, 0.6617, 0.459, 0.5124, 0.4504, 0.4526, 0.4704, 0.4486, 0.481, 0.5071, 0.4504, 0.4526, 0.4381, 0.3956, 0.4621, 0.3973, 0.4704, 0.4486, 0.515, 0.8118, 0.4881, 0.7383, 0.5242, 0.7296, 0.551, 0.8023, 0.4881, 0.7383, 0.4733, 0.6665, 0.5014, 0.6617, 0.5242, 0.7296, 0.8455, 0.6006, 0.8705, 0.6032, 0.8708, 0.6377, 0.8415, 0.6333])
me_pantsmesh_001.materials.append(mat_denim)
me_pantsmesh_001.use_remesh_preserve_volume = False
me_pantsmesh_001.use_remesh_preserve_attributes = False
me_pantsmesh_001.use_mirror_vertex_groups = False
me_pantsmesh_001.use_mirror_topology = True
me_pantsmesh_001.update()
arm_armalearm = bpy.data.armatures.new('arMaleArm')  # bones are not reproduced

# ---- objects
ob_sun_002 = bpy.data.objects.new('Sun.002', light_sun_000)
ob_sun_001 = bpy.data.objects.new('Sun.001', light_sun_002)
ob_sun = bpy.data.objects.new('Sun', light_sun_003)
ob_point = bpy.data.objects.new('Point', light_point)
ob_femalearm = bpy.data.objects.new('FemaleArm', arm_armalearm)
ob_humanfemale = bpy.data.objects.new('HumanFemale', me_mehumanmale_001)
ob_plane_001 = bpy.data.objects.new('Plane.001', me_plane)
ob_jeans = bpy.data.objects.new('Jeans', me_pantsmesh_001)
ob_renderplatform = bpy.data.objects.new('RenderPlatform', None)
ob_camera = bpy.data.objects.new('Camera', cam_camera)

# ---- transforms, parenting, visibility, modifiers, constraints
ob_sun_002.parent = ob_renderplatform
ob_sun_002.matrix_parent_inverse = Matrix(((1.0, -0.001831, 4.841e-08, 0.0), (0.001831, 1.0, 2.005e-08, 0.0), (-4.844e-08, -1.996e-08, 1.0, 0.0), (0.0, 0.0, 0.0, 1.0)))
ob_sun_002.location = (7.5, 6.39, 12.03)
ob_sun_002.rotation_euler = (-1.904, -0.3889, 1.35)
ob_sun_002.lineart.crease_threshold = 0.0
ob_sun_001.parent = ob_renderplatform
ob_sun_001.matrix_parent_inverse = Matrix(((1.0, -0.001831, 4.841e-08, 0.0), (0.001831, 1.0, 2.005e-08, 0.0), (-4.844e-08, -1.996e-08, 1.0, 0.0), (0.0, 0.0, 0.0, 1.0)))
ob_sun_001.location = (6.851, 7.839, 11.54)
ob_sun_001.rotation_euler = (2.259, 0.5337, 2.269)
ob_sun_001.lineart.crease_threshold = 0.0
ob_sun.parent = ob_renderplatform
ob_sun.matrix_parent_inverse = Matrix(((1.0, -0.001831, 4.841e-08, 0.0), (0.001831, 1.0, 2.005e-08, 0.0), (-4.844e-08, -1.996e-08, 1.0, 0.0), (0.0, 0.0, 0.0, 1.0)))
ob_sun.location = (8.33, 7.722, 11.54)
ob_sun.rotation_euler = (0.0, 0.5236, -1.047)
ob_sun.lineart.crease_threshold = 0.0
ob_point.parent = ob_renderplatform
ob_point.location = (0.359, -1.021, 0.6797)
ob_point.lineart.crease_threshold = 0.0
ob_femalearm.location = (0.0, 0.0, 0.0)
ob_femalearm.lock_rotations_4d = False
ob_femalearm.empty_display_type = 'ARROWS'
ob_femalearm.color = (0.0, 0.0, 0.0, 1.0)
ob_femalearm.lineart.crease_threshold = 0.0
ob_humanfemale.location = (0.0, 0.0, 0.0)
ob_humanfemale.lock_rotations_4d = False
ob_humanfemale.empty_display_type = 'ARROWS'
ob_humanfemale.color = (0.0, 0.0, 0.0, 1.0)
ob_humanfemale.lineart.crease_threshold = 0.0
ob_humanfemale.use_mesh_mirror_x = True
_vg = ob_humanfemale.vertex_groups.new(name='Head')
_vg.add([1, 5, 6, 7, 26, 27, 28, 29, 30, 31, 34, 35, 120, 121, 122, 123, 276, 277, 278, 279, 280, 365, 366, 369, 370, 371, 372, 373, 374, 393, 395, 397, 398, 421, 422, 423, 424, 425, 426, 427, 428, 429], 1.0, 'REPLACE')
_vg = ob_humanfemale.vertex_groups.new(name='Thigh.Left')
_vg.add([8, 9, 10, 11, 12, 13, 103, 104, 105, 106, 107, 108, 399, 400, 401, 402, 403, 404, 454, 455, 456, 457, 458, 459], 1.0, 'REPLACE')
_vg = ob_humanfemale.vertex_groups.new(name='Thigh.Right')
_vg.add([292, 293, 294, 295, 296, 297, 387, 388, 389, 390, 391, 392, 405, 406, 407, 408, 409, 410, 460, 461, 462, 463, 464, 465], 1.0, 'REPLACE')
_vg = ob_humanfemale.vertex_groups.new(name='Shin.Left')
for _i, _w in zip([14, 15, 16, 17, 18, 19, 48, 49, 50, 51, 52, 53, 54, 55, 56, 57, 58, 59, 97, 98, 99, 100, 101, 102, 442, 443, 444, 445, 446, 447, 466, 467, 469], [1.0, 1.0, 1.0, 1.0, 1.0, 1.0, 1.0, 1.0, 1.0, 1.0, 1.0, 1.0, 1.0, 1.0, 1.0, 1.0, 1.0, 1.0, 1.0, 1.0, 1.0, 1.0, 1.0, 1.0, 1.0, 1.0, 1.0, 1.0, 1.0, 1.0, 0.5, 0.5, 0.5]): _vg.add([_i], _w, 'REPLACE')
_vg = ob_humanfemale.vertex_groups.new(name='Shin.Right')
for _i, _w in zip([298, 299, 300, 301, 302, 303, 341, 342, 343, 344, 345, 346, 347, 348, 349, 350, 351, 352, 381, 382, 383, 384, 385, 386, 448, 449, 450, 451, 452, 453, 474, 476, 477], [1.0, 1.0, 1.0, 1.0, 1.0, 1.0, 1.0, 1.0, 1.0, 1.0, 1.0, 1.0, 1.0, 1.0, 1.0, 1.0, 1.0, 1.0, 1.0, 1.0, 1.0, 1.0, 1.0, 1.0, 1.0, 1.0, 1.0, 1.0, 1.0, 1.0, 0.5, 0.5, 0.5]): _vg.add([_i], _w, 'REPLACE')
_vg = ob_humanfemale.vertex_groups.new(name='Forearm.Right')
_vg.add([264, 265, 266, 267, 268, 269, 270, 271, 272, 273, 274, 275, 311, 312, 313, 314, 315, 316, 430, 431, 432, 433, 434, 435], 1.0, 'REPLACE')
_vg = ob_humanfemale.vertex_groups.new(name='Forearm.Left')
_vg.add([84, 85, 86, 87, 88, 89, 124, 125, 126, 127, 128, 129, 130, 131, 132, 133, 134, 135, 436, 437, 438, 439, 440, 441], 1.0, 'REPLACE')
_vg = ob_humanfemale.vertex_groups.new(name='Upperarm.Left')
_vg.add([20, 21, 22, 23, 24, 25, 78, 79, 80, 81, 84, 85, 86, 87, 88, 89, 114, 115, 116, 117, 118, 119, 478, 479, 480, 481, 482, 483], 1.0, 'REPLACE')
_vg = ob_humanfemale.vertex_groups.new(name='Upperarm.Right')
_vg.add([281, 282, 283, 284, 285, 286, 311, 312, 313, 314, 315, 316, 319, 320, 321, 322, 375, 376, 377, 378, 379, 380, 484, 485, 486, 487, 488, 489], 1.0, 'REPLACE')
_vg = ob_humanfemale.vertex_groups.new(name='Back')
for _i, _w in zip([0, 2, 3, 4, 32, 33, 69, 70, 71, 72, 73, 74, 75, 76, 77, 78, 79, 80, 81, 82, 83, 109, 110, 111, 112, 113, 287, 288, 289, 290, 291, 310, 317, 318, 319, 320, 321, 322, 323, 324, 325, 326, 327, 328, 329, 330, 367, 368, 394, 396, 411, 412, 413, 414, 415, 416, 417, 418, 419, 420], [1.0, 1.0, 1.0, 1.0, 1.0, 1.0, 1.0, 1.0, 1.0, 1.0, 1.0, 1.0, 1.0, 1.0, 1.0, 1.0, 1.0, 1.0, 1.0, 1.0, 1.0, 1.0, 1.0, 1.0, 1.0, 1.0, 1.0, 1.0, 1.0, 1.0, 1.0, 1.0, 1.0, 1.0, 1.0, 1.0, 1.0, 1.0, 1.0, 1.0, 1.0, 1.0, 1.0, 1.0, 1.0, 1.0, 1.0, 1.0, 1.0, 1.0, 0.5, 0.5, 0.5, 0.5, 0.5, 0.5, 0.5, 0.5, 0.5, 0.5]): _vg.add([_i], _w, 'REPLACE')
_vg = ob_humanfemale.vertex_groups.new(name='Foot.Right')
_vg.add([304, 305, 306, 307, 308, 309, 341, 342, 343, 344, 345, 346, 353, 354, 355, 356, 357, 358, 472, 473, 474, 475, 476, 477], 1.0, 'REPLACE')
_vg = ob_humanfemale.vertex_groups.new(name='Toes.Right')
for _i, _w in zip([304, 305, 306, 307, 308, 309, 359, 360, 361, 362, 363, 364, 472, 473, 474, 475, 476, 477], [1.0, 1.0, 1.0, 1.0, 1.0, 1.0, 1.0, 1.0, 1.0, 1.0, 1.0, 1.0, 0.5, 0.5, 0.5, 0.5, 0.5, 0.5]): _vg.add([_i], _w, 'REPLACE')
_vg = ob_humanfemale.vertex_groups.new(name='Foot.Left')
_vg.add([42, 43, 44, 45, 46, 47, 54, 55, 56, 57, 58, 59, 91, 92, 93, 94, 95, 96, 466, 467, 468, 469, 470, 471], 1.0, 'REPLACE')
_vg = ob_humanfemale.vertex_groups.new(name='Toes.Left')
for _i, _w in zip([36, 37, 38, 39, 40, 41, 91, 92, 93, 94, 95, 96, 466, 467, 468, 469, 470, 471], [1.0, 1.0, 1.0, 1.0, 1.0, 1.0, 1.0, 1.0, 1.0, 1.0, 1.0, 1.0, 0.5, 0.5, 0.5, 0.5, 0.5, 0.5]): _vg.add([_i], _w, 'REPLACE')
_vg = ob_humanfemale.vertex_groups.new(name='Hand.Right')
_vg.add([200, 201, 202, 203, 204, 205, 206, 207, 208, 209, 210, 211, 212, 213, 214, 215, 216, 217, 218, 219, 220, 221, 222, 223, 224, 225, 226, 227, 228, 229, 230, 231, 232, 233, 234, 235, 236, 237, 238, 239, 240, 241, 242, 243, 244, 245, 246, 247, 248, 249, 250, 251, 252, 253, 254, 255, 256, 257, 258, 259, 260, 261, 262, 263, 264, 265, 266, 267, 268, 269], 1.0, 'REPLACE')
_vg = ob_humanfemale.vertex_groups.new(name='Hand.Left')
_vg.add([130, 131, 132, 133, 134, 135, 136, 137, 138, 139, 140, 141, 142, 143, 144, 145, 146, 147, 148, 149, 150, 151, 152, 153, 154, 155, 156, 157, 158, 159, 160, 161, 162, 163, 164, 165, 166, 167, 168, 169, 170, 171, 172, 173, 174, 175, 176, 177, 178, 179, 180, 181, 182, 183, 184, 185, 186, 187, 188, 189, 190, 191, 192, 193, 194, 195, 196, 197, 198, 199], 1.0, 'REPLACE')
_vg = ob_humanfemale.vertex_groups.new(name='Hip')
for _i, _w in zip([60, 61, 62, 63, 64, 65, 66, 67, 68, 90, 103, 104, 105, 106, 107, 108, 292, 293, 294, 295, 296, 297, 331, 332, 333, 334, 335, 336, 337, 338, 339, 340, 411, 412, 413, 414, 415, 416, 417, 418, 419, 420], [1.0, 1.0, 1.0, 1.0, 1.0, 1.0, 1.0, 1.0, 1.0, 1.0, 1.0, 1.0, 1.0, 1.0, 1.0, 1.0, 1.0, 1.0, 1.0, 1.0, 1.0, 1.0, 1.0, 1.0, 1.0, 1.0, 1.0, 1.0, 1.0, 1.0, 1.0, 1.0, 0.5, 0.5, 0.5, 0.5, 0.5, 0.5, 0.5, 0.5, 0.5, 0.5]): _vg.add([_i], _w, 'REPLACE')
_vg = ob_humanfemale.vertex_groups.new(name='Shoulder.Left')
_vg.add([32, 33, 74, 77, 78, 79, 80, 81, 82, 83, 118, 119], 1.0, 'REPLACE')
_vg = ob_humanfemale.vertex_groups.new(name='Shoulder.Right')
_vg.add([281, 282, 317, 318, 319, 320, 321, 322, 323, 326, 367, 368], 1.0, 'REPLACE')
_m = ob_humanfemale.modifiers.new('EdgeSplit', 'EDGE_SPLIT')
_m.use_edge_angle = False
_m = ob_humanfemale.modifiers.new('Armature', 'ARMATURE')
_m.object = ob_femalearm
_m.use_bone_envelopes = True
ob_plane_001.location = (0.0, 0.0, 0.0)
ob_plane_001.scale = (10.0, 10.0, 10.0)
ob_plane_001.lineart.crease_threshold = 0.0
ob_jeans.location = (0.0, 0.0, 0.0)
ob_jeans.lock_rotations_4d = False
ob_jeans.empty_display_type = 'ARROWS'
ob_jeans.color = (0.0, 0.0, 0.0, 1.0)
ob_jeans.lineart.crease_threshold = 0.0
_vg = ob_jeans.vertex_groups.new(name='Head')
_vg = ob_jeans.vertex_groups.new(name='Thigh.Left')
_vg.add([0, 1, 2, 3, 4, 5, 40, 41, 42, 43, 44, 45, 92, 93, 94, 95, 96, 97, 116, 117, 118, 119, 120, 121, 140, 145, 153, 157, 161, 168, 169, 171], 1.0, 'REPLACE')
_vg = ob_jeans.vertex_groups.new(name='Thigh.Right')
_vg.add([46, 47, 48, 49, 50, 51, 86, 87, 88, 89, 90, 91, 98, 99, 100, 101, 102, 103, 122, 123, 124, 125, 126, 127, 146, 151, 154, 158, 173, 180, 181, 183], 1.0, 'REPLACE')
_vg = ob_jeans.vertex_groups.new(name='Shin.Left')
_vg.add([6, 7, 8, 9, 10, 11, 12, 13, 14, 15, 16, 17, 18, 19, 20, 21, 22, 23, 34, 35, 36, 37, 38, 39, 104, 105, 106, 107, 108, 109, 128, 129, 130, 131, 132, 133, 141, 142, 143, 144, 155, 159, 162, 165, 166, 167, 170, 172], 1.0, 'REPLACE')
_vg = ob_jeans.vertex_groups.new(name='Shin.Right')
_vg.add([52, 53, 54, 55, 56, 57, 68, 69, 70, 71, 72, 73, 74, 75, 76, 77, 78, 79, 80, 81, 82, 83, 84, 85, 110, 111, 112, 113, 114, 115, 134, 135, 136, 137, 138, 139, 147, 148, 149, 150, 156, 160, 174, 175, 176, 179, 182, 184], 1.0, 'REPLACE')
_vg = ob_jeans.vertex_groups.new(name='Forearm.Right')
_vg = ob_jeans.vertex_groups.new(name='Forearm.Left')
_vg = ob_jeans.vertex_groups.new(name='Upperarm.Left')
_vg = ob_jeans.vertex_groups.new(name='Upperarm.Right')
_vg = ob_jeans.vertex_groups.new(name='Back')
_vg = ob_jeans.vertex_groups.new(name='Foot.Right')
_vg.add([134, 135, 136, 137, 138, 139, 160, 184], 1.0, 'REPLACE')
_vg = ob_jeans.vertex_groups.new(name='Toes.Right')
_vg = ob_jeans.vertex_groups.new(name='Foot.Left')
_vg.add([128, 129, 130, 131, 132, 133, 159, 172], 1.0, 'REPLACE')
_vg = ob_jeans.vertex_groups.new(name='Toes.Left')
_vg = ob_jeans.vertex_groups.new(name='Hand.Right')
_vg = ob_jeans.vertex_groups.new(name='Hand.Left')
_vg = ob_jeans.vertex_groups.new(name='Hip')
_vg.add([24, 25, 26, 27, 28, 29, 30, 31, 32, 33, 40, 41, 42, 43, 44, 45, 46, 47, 48, 49, 50, 51, 58, 59, 60, 61, 62, 63, 64, 65, 66, 67, 145, 146, 152, 163, 164, 168, 173, 177, 178], 1.0, 'REPLACE')
_vg = ob_jeans.vertex_groups.new(name='Shoulder.Left')
_vg = ob_jeans.vertex_groups.new(name='Shoulder.Right')
_m = ob_jeans.modifiers.new('Armature', 'ARMATURE')
_m.object = ob_femalearm
ob_renderplatform.location = (0.0, 0.0, 0.0)
ob_renderplatform.lock_rotations_4d = False
ob_renderplatform.empty_display_type = 'ARROWS'
ob_renderplatform.empty_image_offset = (0.0, 0.0)
ob_renderplatform.lineart.crease_threshold = 0.0
ob_camera.parent = ob_renderplatform
ob_camera.matrix_parent_inverse = Matrix(((1.0, -0.001831, 4.841e-08, 0.0), (0.001831, 1.0, 2.005e-08, 0.0), (-4.844e-08, -1.996e-08, 1.0, 0.0), (0.0, 0.0, 0.0, 1.0)))
ob_camera.location = (5.0, -5.0, 5.3)
ob_camera.rotation_euler = (1.047, 0.0, 0.7854)
ob_camera.lock_rotations_4d = False
ob_camera.empty_display_type = 'ARROWS'
ob_camera.color = (0.0, 0.0, 0.0, 0.0)
ob_camera.display_type = 'WIRE'
ob_camera.lineart.crease_threshold = 0.0

# ---- collection membership
col_collection_1.objects.link(ob_sun_002)
col_collection_1.objects.link(ob_sun_001)
col_collection_1.objects.link(ob_sun)
col_collection_1.objects.link(ob_point)
col_collection_1.objects.link(ob_femalearm)
col_collection_1.objects.link(ob_humanfemale)
col_collection_1.objects.link(ob_plane_001)
col_collection_1.objects.link(ob_jeans)
col_collection_3.objects.link(ob_renderplatform)
col_collection_3.objects.link(ob_sun_002)
col_collection_3.objects.link(ob_camera)
col_collection_3.objects.link(ob_sun_001)
col_collection_3.objects.link(ob_sun)
col_collection_3.objects.link(ob_point)
col_collection_3.objects.link(ob_humanfemale)
col_collection_3.objects.link(ob_plane_001)
col_collection_3.objects.link(ob_jeans)
col_collection_5.objects.link(ob_sun_002)
col_collection_5.objects.link(ob_sun_001)
col_collection_5.objects.link(ob_sun)
col_collection_5.objects.link(ob_point)
col_collection_5.objects.link(ob_plane_001)
col_collection_5.objects.link(ob_jeans)

# ---- scene / render settings (as saved in the file)
scene.camera = ob_camera
scene.frame_start = 0; scene.frame_end = 31; scene.frame_set(0)
scene.render.engine = 'BLENDER_EEVEE_NEXT'
scene.render.image_settings.color_mode = 'RGB'
scene.render.image_settings.compression = 90
scene.render.resolution_x = 512
scene.render.resolution_y = 512
scene.render.pixel_aspect_x = 100.0
scene.render.pixel_aspect_y = 100.0
scene.render.fps = 12
scene.render.dither_intensity = 0.0
scene.render.use_compositing = False
scene.render.use_sequencer = False
scene.render.use_bake_selected_to_active = True
scene.render.bake_margin = 2
scene.render.bake_bias = 0.02
scene.render.use_stamp_time = False
scene.render.use_stamp_date = False
scene.render.use_stamp_frame = False
scene.render.use_stamp_camera = False
scene.render.use_stamp_scene = False
scene.render.use_stamp_filename = False
scene.render.use_stamp_render_time = False
scene.render.stamp_font_size = 0
scene.cycles.use_denoising = False
scene.cycles.samples = 10
scene.cycles.sampling_pattern = 'TABULATED_SOBOL'
scene.cycles.light_sampling_threshold = 0.0
scene.cycles.use_adaptive_sampling = False
scene.cycles.use_light_tree = False
scene.cycles.blur_glossy = 0.0
scene.cycles.volume_bounces = 1
scene.cycles.pixel_filter_type = 'GAUSSIAN'
scene.cycles.sample_clamp_indirect = 0.0
scene.view_settings.view_transform = 'Raw'
bpy.context.view_layer.update()
